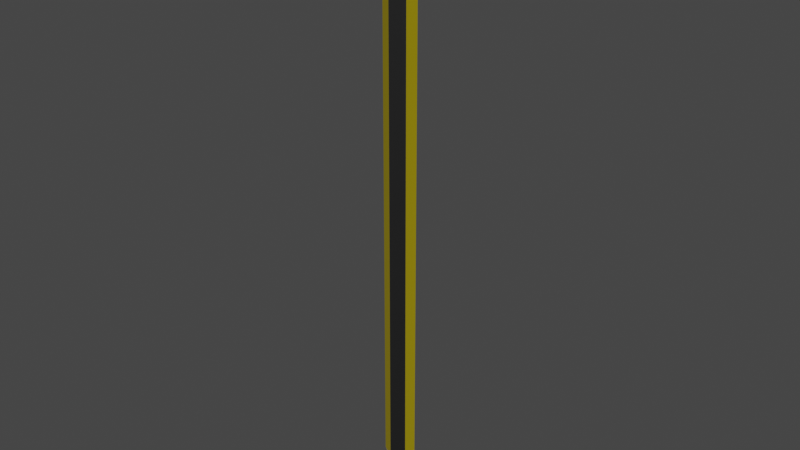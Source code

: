 # Source: pencil.blend  (saved by Blender 4.2.66; exported with 4.5.12 LTS)
import bpy
from mathutils import Matrix  # noqa: F401  (used for matrix-valued properties, if any)

bpy.ops.wm.read_factory_settings(use_empty=True)
scene = bpy.context.scene
scene.name = 'Scene'

# ---- collections
col_pencil = bpy.data.collections.new('Pencil'); scene.collection.children.link(col_pencil)

# ---- materials (node trees are filled in below, after node groups)
mat_pencil_body_0 = bpy.data.materials.new('pencil_body_0')
mat_pencil_body_0.use_transparent_shadow = False
mat_pencil_body_1 = bpy.data.materials.new('pencil_body_1')
mat_pencil_body_1.use_transparent_shadow = False
mat_prencil_body_2 = bpy.data.materials.new('prencil_body_2')
mat_prencil_body_2.use_transparent_shadow = False
mat_pencil_nib = bpy.data.materials.new('pencil_nib')
mat_pencil_nib.use_transparent_shadow = False
mat_pencil_metal = bpy.data.materials.new('pencil_metal')
mat_pencil_metal.use_transparent_shadow = False
mat_pencil_rubber = bpy.data.materials.new('pencil_rubber')
mat_pencil_rubber.use_transparent_shadow = False

# ---- material node trees
mat_pencil_body_0.use_nodes = True; mat_pencil_body_0.node_tree.nodes.clear()
_N = mat_pencil_body_0.node_tree.nodes; _L = mat_pencil_body_0.node_tree.links
n0 = _N.new('ShaderNodeBsdfPrincipled'); n0.name = 'Principled BSDF'; n0.location = (10, 300)
n0.distribution = 'GGX'
n0.subsurface_method = 'RANDOM_WALK_SKIN'
n0.inputs[0].default_value = (0.4292, 0.3312, 0.0, 1.0)
n0.inputs[3].default_value = 1.45
n0.inputs[27].default_value = (0.0, 0.0, 0.0, 1.0)
n0.inputs[28].default_value = 1.0
n1 = _N.new('ShaderNodeOutputMaterial'); n1.name = 'Material Output'; n1.location = (300, 300)
_L.new(n0.outputs[0], n1.inputs[0])
n1.is_active_output = True
mat_pencil_body_1.use_nodes = True; mat_pencil_body_1.node_tree.nodes.clear()
_N = mat_pencil_body_1.node_tree.nodes; _L = mat_pencil_body_1.node_tree.links
n0 = _N.new('ShaderNodeBsdfPrincipled'); n0.name = 'Principled BSDF'; n0.location = (10, 300)
n0.distribution = 'GGX'
n0.subsurface_method = 'RANDOM_WALK_SKIN'
n0.inputs[0].default_value = (0.01002, 0.01002, 0.01002, 1.0)
n0.inputs[3].default_value = 1.45
n0.inputs[27].default_value = (0.0, 0.0, 0.0, 1.0)
n0.inputs[28].default_value = 1.0
n1 = _N.new('ShaderNodeOutputMaterial'); n1.name = 'Material Output'; n1.location = (300, 300)
_L.new(n0.outputs[0], n1.inputs[0])
n1.is_active_output = True
mat_prencil_body_2.use_nodes = True; mat_prencil_body_2.node_tree.nodes.clear()
_N = mat_prencil_body_2.node_tree.nodes; _L = mat_prencil_body_2.node_tree.links
n0 = _N.new('ShaderNodeBsdfPrincipled'); n0.name = 'Principled BSDF'; n0.location = (10, 300)
n0.distribution = 'GGX'
n0.subsurface_method = 'RANDOM_WALK_SKIN'
n0.inputs[0].default_value = (0.8, 0.6187, 0.297, 1.0)
n0.inputs[3].default_value = 1.45
n0.inputs[27].default_value = (0.0, 0.0, 0.0, 1.0)
n0.inputs[28].default_value = 1.0
n1 = _N.new('ShaderNodeOutputMaterial'); n1.name = 'Material Output'; n1.location = (300, 300)
_L.new(n0.outputs[0], n1.inputs[0])
n1.is_active_output = True
mat_pencil_nib.use_nodes = True; mat_pencil_nib.node_tree.nodes.clear()
_N = mat_pencil_nib.node_tree.nodes; _L = mat_pencil_nib.node_tree.links
n0 = _N.new('ShaderNodeBsdfPrincipled'); n0.name = 'Principled BSDF'; n0.location = (10, 300)
n0.distribution = 'GGX'
n0.subsurface_method = 'RANDOM_WALK_SKIN'
n0.inputs[0].default_value = (0.0, 0.0, 0.0, 1.0)
n0.inputs[3].default_value = 1.45
n0.inputs[27].default_value = (0.0, 0.0, 0.0, 1.0)
n0.inputs[28].default_value = 1.0
n1 = _N.new('ShaderNodeOutputMaterial'); n1.name = 'Material Output'; n1.location = (300, 300)
_L.new(n0.outputs[0], n1.inputs[0])
n1.is_active_output = True
mat_pencil_metal.use_nodes = True; mat_pencil_metal.node_tree.nodes.clear()
_N = mat_pencil_metal.node_tree.nodes; _L = mat_pencil_metal.node_tree.links
n0 = _N.new('ShaderNodeBsdfPrincipled'); n0.name = 'Principled BSDF'; n0.location = (10, 300)
n0.distribution = 'GGX'
n0.subsurface_method = 'RANDOM_WALK_SKIN'
n0.inputs[1].default_value = 1.0
n0.inputs[3].default_value = 1.45
n0.inputs[27].default_value = (0.0, 0.0, 0.0, 1.0)
n0.inputs[28].default_value = 1.0
n1 = _N.new('ShaderNodeOutputMaterial'); n1.name = 'Material Output'; n1.location = (300, 300)
_L.new(n0.outputs[0], n1.inputs[0])
n1.is_active_output = True
mat_pencil_rubber.use_nodes = True; mat_pencil_rubber.node_tree.nodes.clear()
_N = mat_pencil_rubber.node_tree.nodes; _L = mat_pencil_rubber.node_tree.links
n0 = _N.new('ShaderNodeBsdfPrincipled'); n0.name = 'Principled BSDF'; n0.location = (10, 300)
n0.distribution = 'GGX'
n0.subsurface_method = 'RANDOM_WALK_SKIN'
n0.inputs[0].default_value = (0.8, 0.06789, 0.08547, 1.0)
n0.inputs[3].default_value = 1.45
n0.inputs[27].default_value = (0.0, 0.0, 0.0, 1.0)
n0.inputs[28].default_value = 1.0
n1 = _N.new('ShaderNodeOutputMaterial'); n1.name = 'Material Output'; n1.location = (300, 300)
_L.new(n0.outputs[0], n1.inputs[0])
n1.is_active_output = True

# ---- world
world_world = bpy.data.worlds.new('World'); scene.world = world_world
world_world.use_nodes = True; world_world.node_tree.nodes.clear()
_N = world_world.node_tree.nodes; _L = world_world.node_tree.links
n0 = _N.new('ShaderNodeOutputWorld'); n0.name = 'World Output'; n0.location = (300, 300)
n1 = _N.new('ShaderNodeBackground'); n1.name = 'Background'; n1.location = (10, 300)
n1.inputs[0].default_value = (0.05088, 0.05088, 0.05088, 1.0)
_L.new(n1.outputs[0], n0.inputs[0])
n0.is_active_output = True
world_world.color = (0.05088, 0.05088, 0.05088)
world_world.use_sun_shadow = False
world_world.sun_shadow_jitter_overblur = 0.0

# ---- meshes
me_cylinder = bpy.data.meshes.new('Cylinder')
me_cylinder.from_pydata([(0.0, 0.005, -0.085), (0.0, 0.005, 0.09), (0.00433, 0.0025, -0.085), (0.00433, 0.0025, 0.09), (0.00433, -0.0025, -0.085), (0.00433, -0.0025, 0.09), (-4.371e-10, -0.005, -0.085), (-4.371e-10, -0.005, 0.09), (-0.00433, -0.0025, -0.085), (-0.00433, -0.0025, 0.09), (-0.00433, 0.0025, -0.085), (-0.00433, 0.0025, 0.09), (-1.087e-09, 0.0, -0.104), (-9.313e-10, -2.328e-10, -0.104), (-9.313e-10, -2.328e-10, -0.104), (-1.087e-09, 0.0, -0.104), (-9.313e-10, -2.328e-10, -0.104), (-9.313e-10, -2.328e-10, -0.104), (-0.001497, -0.0008643, -0.09746), (-1.036e-09, -0.001729, -0.09746), (0.001497, -0.0008643, -0.09746), (0.001497, 0.0008643, -0.09746), (-0.001497, 0.0008643, -0.09746), (-8.849e-10, 0.001729, -0.09746), (-0.001405, -0.0008109, -0.09746), (0.001405, -0.0008109, -0.09746), (-0.001405, 0.0008109, -0.09746), (-1.016e-09, -0.001622, -0.09746), (0.001405, 0.0008109, -0.09746), (-8.743e-10, 0.001622, -0.09746)], [], [(0, 1, 3, 2), (2, 3, 5, 4), (4, 5, 7, 6), (6, 7, 9, 8), (8, 9, 11, 10), (10, 11, 1, 0), (27, 24, 16, 15), (12, 13, 14, 15, 16, 17), (28, 25, 14, 13), (24, 26, 17, 16), (29, 28, 13, 12), (25, 27, 15, 14), (26, 29, 12, 17), (10, 0, 23, 22), (4, 6, 19, 20), (0, 2, 21, 23), (8, 10, 22, 18), (2, 4, 20, 21), (6, 8, 18, 19), (22, 23, 29, 26), (20, 19, 27, 25), (23, 21, 28, 29), (18, 22, 26, 24), (21, 20, 25, 28), (19, 18, 24, 27)])
me_cylinder.polygons.foreach_set('material_index', [1, 0, 1, 0, 1, 0, 3, 0, 3, 3, 3, 3, 3, 2, 2, 2, 2, 2, 2, 0, 0, 0, 0, 0, 0])
_uv = me_cylinder.uv_layers.new(name='UVMap')
_uv.uv.foreach_set('vector', [1.0, 0.5, 1.0, 1.0, 0.8333, 1.0, 0.8333, 0.5, 0.8333, 0.5, 0.8333, 1.0, 0.6667, 1.0, 0.6667, 0.5, 0.6667, 0.5, 0.6667, 1.0, 0.5, 1.0, 0.5, 0.5, 0.5, 0.5, 0.5, 1.0, 0.3333, 1.0, 0.3333, 0.5, 0.3333, 0.5, 0.3333, 1.0, 0.1667, 1.0, 0.1667, 0.5, 0.1667, 0.5, 0.1667, 1.0, -8.941e-08, 1.0, -8.941e-08, 0.5, 0.5, 0.5, 0.3333, 0.5, 0.3333, 0.5, 0.5, 0.5, 0.75, 0.49, 0.9578, 0.37, 0.9578, 0.13, 0.75, 0.01, 0.5422, 0.13, 0.5422, 0.37, 0.8333, 0.5, 0.6667, 0.5, 0.6667, 0.5, 0.8333, 0.5, 0.3333, 0.5, 0.1667, 0.5, 0.1667, 0.5, 0.3333, 0.5, 1.043, 0.5, 0.8333, 0.5, 0.8333, 0.5, 1.0, 0.5, 0.6667, 0.5, 0.5, 0.5, 0.5, 0.5, 0.6667, 0.5, 0.1667, 0.5, -0.04339, 0.5, -8.941e-08, 0.5, 0.1667, 0.5, 0.1667, 0.5, -8.941e-08, 0.5, 0.02888, 0.5, 0.1667, 0.5, 0.6667, 0.5, 0.5, 0.5, 0.5, 0.5, 0.6667, 0.5, 1.0, 0.5, 0.8333, 0.5, 0.8333, 0.5, 0.9711, 0.5, 0.3333, 0.5, 0.1667, 0.5, 0.1667, 0.5, 0.3333, 0.5, 0.8333, 0.5, 0.6667, 0.5, 0.6667, 0.5, 0.8333, 0.5, 0.5, 0.5, 0.3333, 0.5, 0.3333, 0.5, 0.5, 0.5, 0.1667, 0.5, 0.02888, 0.5, -0.04339, 0.5, 0.1667, 0.5, 0.6667, 0.5, 0.5, 0.5, 0.5, 0.5, 0.6667, 0.5, 0.9711, 0.5, 0.8333, 0.5, 0.8333, 0.5, 1.043, 0.5, 0.3333, 0.5, 0.1667, 0.5, 0.1667, 0.5, 0.3333, 0.5, 0.8333, 0.5, 0.6667, 0.5, 0.6667, 0.5, 0.8333, 0.5, 0.5, 0.5, 0.3333, 0.5, 0.3333, 0.5, 0.5, 0.5])
me_cylinder.materials.append(mat_pencil_body_0)
me_cylinder.materials.append(mat_pencil_body_1)
me_cylinder.materials.append(mat_prencil_body_2)
me_cylinder.materials.append(mat_pencil_nib)
me_cylinder.use_remesh_fix_poles = True
me_cylinder.use_remesh_preserve_attributes = False
me_cylinder.update()
me_cylinder_001 = bpy.data.meshes.new('Cylinder.001')
me_cylinder_001.from_pydata([(0.0, 0.005, -0.007), (0.0, 0.005, 0.008), (0.001294, 0.00483, -0.007), (0.001294, 0.00483, 0.008), (0.0025, 0.00433, -0.007), (0.0025, 0.00433, 0.008), (0.003536, 0.003536, -0.007), (0.003536, 0.003536, 0.008), (0.00433, 0.0025, -0.007), (0.00433, 0.0025, 0.008), (0.00483, 0.001294, -0.007), (0.00483, 0.001294, 0.008), (0.005, -2.186e-10, -0.007), (0.005, -2.186e-10, 0.008), (0.00483, -0.001294, -0.007), (0.00483, -0.001294, 0.008), (0.00433, -0.0025, -0.007), (0.00433, -0.0025, 0.008), (0.003536, -0.003536, -0.007), (0.003536, -0.003536, 0.008), (0.0025, -0.00433, -0.007), (0.0025, -0.00433, 0.008), (0.001294, -0.00483, -0.007), (0.001294, -0.00483, 0.008), (-4.371e-10, -0.005, -0.007), (-4.371e-10, -0.005, 0.008), (-0.001294, -0.00483, -0.007), (-0.001294, -0.00483, 0.008), (-0.0025, -0.00433, -0.007), (-0.0025, -0.00433, 0.008), (-0.003536, -0.003536, -0.007), (-0.003536, -0.003536, 0.008), (-0.00433, -0.0025, -0.007), (-0.00433, -0.0025, 0.008), (-0.00483, -0.001294, -0.007), (-0.00483, -0.001294, 0.008), (-0.005, 5.962e-11, -0.007), (-0.005, 5.962e-11, 0.008), (-0.00483, 0.001294, -0.007), (-0.00483, 0.001294, 0.008), (-0.00433, 0.0025, -0.007), (-0.00433, 0.0025, 0.008), (-0.003536, 0.003536, -0.007), (-0.003536, 0.003536, 0.008), (-0.0025, 0.00433, -0.007), (-0.0025, 0.00433, 0.008), (-0.001294, 0.00483, -0.007), (-0.001294, 0.00483, 0.008), (0.0, 0.005, -0.002), (0.0, 0.005, 0.003), (0.001294, 0.00483, 0.003), (0.001294, 0.00483, -0.002), (0.0025, 0.00433, 0.003), (0.0025, 0.00433, -0.002), (0.003536, 0.003536, 0.003), (0.003536, 0.003536, -0.002), (0.00433, 0.0025, 0.003), (0.00433, 0.0025, -0.002), (0.00483, 0.001294, 0.003), (0.00483, 0.001294, -0.002), (0.005, -2.186e-10, 0.003), (0.005, -2.186e-10, -0.002), (0.00483, -0.001294, 0.003), (0.00483, -0.001294, -0.002), (0.00433, -0.0025, 0.003), (0.00433, -0.0025, -0.002), (0.003536, -0.003536, 0.003), (0.003536, -0.003536, -0.002), (0.0025, -0.00433, 0.003), (0.0025, -0.00433, -0.002), (0.001294, -0.00483, 0.003), (0.001294, -0.00483, -0.002), (-4.371e-10, -0.005, 0.003), (-4.371e-10, -0.005, -0.002), (-0.001294, -0.00483, 0.003), (-0.001294, -0.00483, -0.002), (-0.0025, -0.00433, 0.003), (-0.0025, -0.00433, -0.002), (-0.003536, -0.003536, 0.003), (-0.003536, -0.003536, -0.002), (-0.00433, -0.0025, 0.003), (-0.00433, -0.0025, -0.002), (-0.00483, -0.001294, 0.003), (-0.00483, -0.001294, -0.002), (-0.005, 5.962e-11, 0.003), (-0.005, 5.962e-11, -0.002), (-0.00483, 0.001294, 0.003), (-0.00483, 0.001294, -0.002), (-0.00433, 0.0025, 0.003), (-0.00433, 0.0025, -0.002), (-0.003536, 0.003536, 0.003), (-0.003536, 0.003536, -0.002), (-0.0025, 0.00433, 0.003), (-0.0025, 0.00433, -0.002), (-0.001294, 0.00483, 0.003), (-0.001294, 0.00483, -0.002), (0.001294, 0.00483, -0.00325), (0.001294, 0.00483, -0.0045), (0.001294, 0.00483, -0.00575), (0.0025, 0.00433, -0.00325), (0.0025, 0.00433, -0.0045), (0.0025, 0.00433, -0.00575), (0.003536, 0.003536, -0.00325), (0.003536, 0.003536, -0.0045), (0.003536, 0.003536, -0.00575), (0.00433, 0.0025, -0.00325), (0.00433, 0.0025, -0.0045), (0.00433, 0.0025, -0.00575), (0.00483, 0.001294, -0.00325), (0.00483, 0.001294, -0.0045), (0.00483, 0.001294, -0.00575), (0.005, -2.186e-10, -0.00325), (0.005, -2.186e-10, -0.0045), (0.005, -2.186e-10, -0.00575), (0.00483, -0.001294, -0.00325), (0.00483, -0.001294, -0.0045), (0.00483, -0.001294, -0.00575), (0.00433, -0.0025, -0.00325), (0.00433, -0.0025, -0.0045), (0.00433, -0.0025, -0.00575), (0.003536, -0.003536, -0.00325), (0.003536, -0.003536, -0.0045), (0.003536, -0.003536, -0.00575), (0.0025, -0.00433, -0.00325), (0.0025, -0.00433, -0.0045), (0.0025, -0.00433, -0.00575), (0.001294, -0.00483, -0.00325), (0.001294, -0.00483, -0.0045), (0.001294, -0.00483, -0.00575), (-4.371e-10, -0.005, -0.00325), (-4.371e-10, -0.005, -0.0045), (-4.371e-10, -0.005, -0.00575), (-0.001294, -0.00483, -0.00325), (-0.001294, -0.00483, -0.0045), (-0.001294, -0.00483, -0.00575), (-0.0025, -0.00433, -0.00325), (-0.0025, -0.00433, -0.0045), (-0.0025, -0.00433, -0.00575), (-0.003536, -0.003536, -0.00325), (-0.003536, -0.003536, -0.0045), (-0.003536, -0.003536, -0.00575), (-0.00433, -0.0025, -0.00325), (-0.00433, -0.0025, -0.0045), (-0.00433, -0.0025, -0.00575), (-0.00483, -0.001294, -0.00325), (-0.00483, -0.001294, -0.0045), (-0.00483, -0.001294, -0.00575), (-0.005, 5.962e-11, -0.00325), (-0.005, 5.962e-11, -0.0045), (-0.005, 5.962e-11, -0.00575), (-0.00483, 0.001294, -0.00325), (-0.00483, 0.001294, -0.0045), (-0.00483, 0.001294, -0.00575), (-0.00433, 0.0025, -0.00325), (-0.00433, 0.0025, -0.0045), (-0.00433, 0.0025, -0.00575), (-0.003536, 0.003536, -0.00325), (-0.003536, 0.003536, -0.0045), (-0.003536, 0.003536, -0.00575), (-0.0025, 0.00433, -0.00325), (-0.0025, 0.00433, -0.0045), (-0.0025, 0.00433, -0.00575), (-0.001294, 0.00483, -0.00325), (-0.001294, 0.00483, -0.0045), (-0.001294, 0.00483, -0.00575), (0.0, 0.005, -0.00575), (0.0, 0.005, -0.0045), (0.0, 0.005, -0.00325), (0.0, 0.005, 0.00425), (0.0, 0.005, 0.0055), (0.0, 0.005, 0.00675), (0.001294, 0.00483, 0.00675), (0.001294, 0.00483, 0.0055), (0.001294, 0.00483, 0.00425), (0.0025, 0.00433, 0.00675), (0.0025, 0.00433, 0.0055), (0.0025, 0.00433, 0.00425), (0.003536, 0.003536, 0.00675), (0.003536, 0.003536, 0.0055), (0.003536, 0.003536, 0.00425), (0.00433, 0.0025, 0.00675), (0.00433, 0.0025, 0.0055), (0.00433, 0.0025, 0.00425), (0.00483, 0.001294, 0.00675), (0.00483, 0.001294, 0.0055), (0.00483, 0.001294, 0.00425), (0.005, -2.186e-10, 0.00675), (0.005, -2.186e-10, 0.0055), (0.005, -2.186e-10, 0.00425), (0.00483, -0.001294, 0.00675), (0.00483, -0.001294, 0.0055), (0.00483, -0.001294, 0.00425), (0.00433, -0.0025, 0.00675), (0.00433, -0.0025, 0.0055), (0.00433, -0.0025, 0.00425), (0.003536, -0.003536, 0.00675), (0.003536, -0.003536, 0.0055), (0.003536, -0.003536, 0.00425), (0.0025, -0.00433, 0.00675), (0.0025, -0.00433, 0.0055), (0.0025, -0.00433, 0.00425), (0.001294, -0.00483, 0.00675), (0.001294, -0.00483, 0.0055), (0.001294, -0.00483, 0.00425), (-4.371e-10, -0.005, 0.00675), (-4.371e-10, -0.005, 0.0055), (-4.371e-10, -0.005, 0.00425), (-0.001294, -0.00483, 0.00675), (-0.001294, -0.00483, 0.0055), (-0.001294, -0.00483, 0.00425), (-0.0025, -0.00433, 0.00675), (-0.0025, -0.00433, 0.0055), (-0.0025, -0.00433, 0.00425), (-0.003536, -0.003536, 0.00675), (-0.003536, -0.003536, 0.0055), (-0.003536, -0.003536, 0.00425), (-0.00433, -0.0025, 0.00675), (-0.00433, -0.0025, 0.0055), (-0.00433, -0.0025, 0.00425), (-0.00483, -0.001294, 0.00675), (-0.00483, -0.001294, 0.0055), (-0.00483, -0.001294, 0.00425), (-0.005, 5.962e-11, 0.00675), (-0.005, 5.962e-11, 0.0055), (-0.005, 5.962e-11, 0.00425), (-0.00483, 0.001294, 0.00675), (-0.00483, 0.001294, 0.0055), (-0.00483, 0.001294, 0.00425), (-0.00433, 0.0025, 0.00675), (-0.00433, 0.0025, 0.0055), (-0.00433, 0.0025, 0.00425), (-0.003536, 0.003536, 0.00675), (-0.003536, 0.003536, 0.0055), (-0.003536, 0.003536, 0.00425), (-0.0025, 0.00433, 0.00675), (-0.0025, 0.00433, 0.0055), (-0.0025, 0.00433, 0.00425), (-0.001294, 0.00483, 0.00675), (-0.001294, 0.00483, 0.0055), (-0.001294, 0.00483, 0.00425), (-1.94e-12, 0.0055, 0.005438), (-1.94e-12, 0.0055, 0.006813), (0.001424, 0.005313, 0.006813), (0.001424, 0.005313, 0.005438), (0.00275, 0.004763, 0.006813), (0.00275, 0.004763, 0.005438), (0.003889, 0.003889, 0.006813), (0.003889, 0.003889, 0.005438), (0.004763, 0.00275, 0.006813), (0.004763, 0.00275, 0.005438), (0.005313, 0.001424, 0.006813), (0.005313, 0.001424, 0.005438), (0.0055, -2.443e-10, 0.006813), (0.0055, -2.443e-10, 0.005438), (0.005313, -0.001424, 0.006813), (0.005313, -0.001424, 0.005438), (0.004763, -0.00275, 0.006813), (0.004763, -0.00275, 0.005438), (0.003889, -0.003889, 0.006813), (0.003889, -0.003889, 0.005438), (0.00275, -0.004763, 0.006813), (0.00275, -0.004763, 0.005438), (0.001424, -0.005313, 0.006813), (0.001424, -0.005313, 0.005438), (-4.828e-10, -0.0055, 0.006813), (-4.828e-10, -0.0055, 0.005438), (-0.001424, -0.005313, 0.006813), (-0.001424, -0.005313, 0.005438), (-0.00275, -0.004763, 0.006813), (-0.00275, -0.004763, 0.005438), (-0.003889, -0.003889, 0.006813), (-0.003889, -0.003889, 0.005438), (-0.004763, -0.00275, 0.006813), (-0.004763, -0.00275, 0.005438), (-0.005313, -0.001424, 0.006813), (-0.005313, -0.001424, 0.005438), (-0.0055, 6.171e-11, 0.006813), (-0.0055, 6.171e-11, 0.005438), (-0.005313, 0.001424, 0.006813), (-0.005313, 0.001424, 0.005438), (-0.004763, 0.00275, 0.006813), (-0.004763, 0.00275, 0.005438), (-0.003889, 0.003889, 0.006813), (-0.003889, 0.003889, 0.005438), (-0.00275, 0.004763, 0.006813), (-0.00275, 0.004763, 0.005438), (-0.001424, 0.005313, 0.006813), (-0.001424, 0.005313, 0.005438), (0.001424, 0.005313, 0.004312), (0.001424, 0.005313, 0.002937), (0.00275, 0.004763, 0.004312), (0.00275, 0.004763, 0.002937), (0.003889, 0.003889, 0.004312), (0.003889, 0.003889, 0.002937), (0.004763, 0.00275, 0.004312), (0.004763, 0.00275, 0.002937), (0.005313, 0.001424, 0.004312), (0.005313, 0.001424, 0.002937), (0.0055, -2.365e-10, 0.004312), (0.0055, -2.365e-10, 0.002937), (0.005313, -0.001424, 0.004312), (0.005313, -0.001424, 0.002937), (0.004763, -0.00275, 0.004312), (0.004763, -0.00275, 0.002937), (0.003889, -0.003889, 0.004312), (0.003889, -0.003889, 0.002937), (0.00275, -0.004763, 0.004312), (0.00275, -0.004763, 0.002937), (0.001424, -0.005313, 0.004312), (0.001424, -0.005313, 0.002937), (-4.828e-10, -0.0055, 0.004312), (-4.828e-10, -0.0055, 0.002937), (-0.001424, -0.005313, 0.004312), (-0.001424, -0.005313, 0.002937), (-0.00275, -0.004763, 0.004312), (-0.00275, -0.004763, 0.002937), (-0.003889, -0.003889, 0.004312), (-0.003889, -0.003889, 0.002937), (-0.004763, -0.00275, 0.004312), (-0.004763, -0.00275, 0.002937), (-0.005313, -0.001424, 0.004312), (-0.005313, -0.001424, 0.002937), (-0.0055, 6.947e-11, 0.004312), (-0.0055, 6.947e-11, 0.002937), (-0.005313, 0.001424, 0.004312), (-0.005313, 0.001424, 0.002937), (-0.004763, 0.00275, 0.004312), (-0.004763, 0.00275, 0.002937), (-0.003889, 0.003889, 0.004312), (-0.003889, 0.003889, 0.002937), (-0.00275, 0.004763, 0.004312), (-0.00275, 0.004763, 0.002937), (-0.001424, 0.005313, 0.004312), (-0.001424, 0.005313, 0.002937), (-1.94e-12, 0.0055, 0.002937), (-1.94e-12, 0.0055, 0.004312), (0.001424, 0.005313, -0.003187), (0.001424, 0.005313, -0.004562), (0.00275, 0.004763, -0.003187), (0.00275, 0.004763, -0.004562), (0.003889, 0.003889, -0.003187), (0.003889, 0.003889, -0.004562), (0.004763, 0.00275, -0.003187), (0.004763, 0.00275, -0.004562), (0.005313, 0.001424, -0.003187), (0.005313, 0.001424, -0.004562), (0.0055, -2.365e-10, -0.003187), (0.0055, -2.365e-10, -0.004562), (0.005313, -0.001424, -0.003187), (0.005313, -0.001424, -0.004562), (0.004763, -0.00275, -0.003187), (0.004763, -0.00275, -0.004562), (0.003889, -0.003889, -0.003187), (0.003889, -0.003889, -0.004562), (0.00275, -0.004763, -0.003187), (0.00275, -0.004763, -0.004562), (0.001424, -0.005313, -0.003187), (0.001424, -0.005313, -0.004562), (-4.828e-10, -0.0055, -0.003187), (-4.828e-10, -0.0055, -0.004562), (-0.001424, -0.005313, -0.003187), (-0.001424, -0.005313, -0.004562), (-0.00275, -0.004763, -0.003187), (-0.00275, -0.004763, -0.004562), (-0.003889, -0.003889, -0.003187), (-0.003889, -0.003889, -0.004562), (-0.004763, -0.00275, -0.003187), (-0.004763, -0.00275, -0.004562), (-0.005313, -0.001424, -0.003187), (-0.005313, -0.001424, -0.004562), (-0.0055, 6.947e-11, -0.003187), (-0.0055, 6.947e-11, -0.004562), (-0.005313, 0.001424, -0.003187), (-0.005313, 0.001424, -0.004562), (-0.004763, 0.00275, -0.003187), (-0.004763, 0.00275, -0.004562), (-0.003889, 0.003889, -0.003187), (-0.003889, 0.003889, -0.004562), (-0.00275, 0.004763, -0.003187), (-0.00275, 0.004763, -0.004562), (-0.001424, 0.005313, -0.003187), (-0.001424, 0.005313, -0.004562), (-1.94e-12, 0.0055, -0.004562), (-1.94e-12, 0.0055, -0.003187), (-1.94e-12, 0.0055, -0.007063), (0.001424, 0.005313, -0.007063), (0.001424, 0.005313, -0.005688), (0.00275, 0.004763, -0.007063), (0.00275, 0.004763, -0.005688), (0.003889, 0.003889, -0.007063), (0.003889, 0.003889, -0.005688), (0.004763, 0.00275, -0.007063), (0.004763, 0.00275, -0.005688), (0.005313, 0.001424, -0.007063), (0.005313, 0.001424, -0.005688), (0.0055, -2.346e-10, -0.007063), (0.0055, -2.346e-10, -0.005688), (0.005313, -0.001424, -0.007063), (0.005313, -0.001424, -0.005688), (0.004763, -0.00275, -0.007063), (0.004763, -0.00275, -0.005688), (0.003889, -0.003889, -0.007063), (0.003889, -0.003889, -0.005688), (0.00275, -0.004763, -0.007063), (0.00275, -0.004763, -0.005688), (0.001424, -0.005313, -0.007063), (0.001424, -0.005313, -0.005688), (-4.828e-10, -0.0055, -0.007063), (-4.828e-10, -0.0055, -0.005688), (-0.001424, -0.005313, -0.007063), (-0.001424, -0.005313, -0.005688), (-0.00275, -0.004763, -0.007063), (-0.00275, -0.004763, -0.005688), (-0.003889, -0.003889, -0.007063), (-0.003889, -0.003889, -0.005688), (-0.004763, -0.00275, -0.007063), (-0.004763, -0.00275, -0.005688), (-0.005313, -0.001424, -0.007063), (-0.005313, -0.001424, -0.005688), (-0.0055, 7.141e-11, -0.007063), (-0.0055, 7.141e-11, -0.005688), (-0.005313, 0.001424, -0.007063), (-0.005313, 0.001424, -0.005688), (-0.004763, 0.00275, -0.007063), (-0.004763, 0.00275, -0.005688), (-0.003889, 0.003889, -0.007063), (-0.003889, 0.003889, -0.005688), (-0.00275, 0.004763, -0.007063), (-0.00275, 0.004763, -0.005688), (-0.001424, 0.005313, -0.007063), (-0.001424, 0.005313, -0.005688), (-1.94e-12, 0.0055, -0.005688)], [], [(170, 1, 3, 171), (171, 3, 5, 174), (174, 5, 7, 177), (177, 7, 9, 180), (180, 9, 11, 183), (183, 11, 13, 186), (186, 13, 15, 189), (189, 15, 17, 192), (192, 17, 19, 195), (195, 19, 21, 198), (198, 21, 23, 201), (201, 23, 25, 204), (204, 25, 27, 207), (207, 27, 29, 210), (210, 29, 31, 213), (213, 31, 33, 216), (216, 33, 35, 219), (219, 35, 37, 222), (222, 37, 39, 225), (225, 39, 41, 228), (228, 41, 43, 231), (231, 43, 45, 234), (234, 45, 47, 237), (237, 47, 1, 170), (162, 95, 48, 167), (95, 94, 49, 48), (159, 93, 95, 162), (93, 92, 94, 95), (156, 91, 93, 159), (91, 90, 92, 93), (153, 89, 91, 156), (89, 88, 90, 91), (150, 87, 89, 153), (87, 86, 88, 89), (147, 85, 87, 150), (85, 84, 86, 87), (144, 83, 85, 147), (83, 82, 84, 85), (141, 81, 83, 144), (81, 80, 82, 83), (138, 79, 81, 141), (79, 78, 80, 81), (135, 77, 79, 138), (77, 76, 78, 79), (132, 75, 77, 135), (75, 74, 76, 77), (129, 73, 75, 132), (73, 72, 74, 75), (126, 71, 73, 129), (71, 70, 72, 73), (123, 69, 71, 126), (69, 68, 70, 71), (120, 67, 69, 123), (67, 66, 68, 69), (117, 65, 67, 120), (65, 64, 66, 67), (114, 63, 65, 117), (63, 62, 64, 65), (111, 61, 63, 114), (61, 60, 62, 63), (108, 59, 61, 111), (59, 58, 60, 61), (105, 57, 59, 108), (57, 56, 58, 59), (102, 55, 57, 105), (55, 54, 56, 57), (99, 53, 55, 102), (53, 52, 54, 55), (96, 51, 53, 99), (51, 50, 52, 53), (167, 48, 51, 96), (48, 49, 50, 51), (113, 116, 398, 396), (165, 166, 97, 98), (154, 151, 373, 375), (0, 46, 429, 384), (98, 97, 100, 101), (127, 124, 355, 357), (30, 28, 411, 413), (101, 100, 103, 104), (100, 97, 337, 339), (12, 10, 393, 395), (104, 103, 106, 107), (162, 167, 383, 380), (152, 155, 424, 422), (107, 106, 109, 110), (135, 138, 364, 362), (125, 128, 406, 404), (110, 109, 112, 113), (108, 111, 346, 344), (98, 101, 388, 386), (113, 112, 115, 116), (166, 163, 381, 382), (38, 36, 419, 421), (116, 115, 118, 119), (139, 136, 363, 365), (20, 18, 401, 403), (119, 118, 121, 122), (112, 109, 345, 347), (164, 165, 431, 430), (122, 121, 124, 125), (147, 150, 372, 370), (137, 140, 414, 412), (125, 124, 127, 128), (120, 123, 354, 352), (110, 113, 396, 394), (128, 127, 130, 131), (167, 96, 336, 383), (2, 0, 384, 385), (131, 130, 133, 134), (151, 148, 371, 373), (46, 44, 427, 429), (134, 133, 136, 137), (124, 121, 353, 355), (28, 26, 409, 411), (137, 136, 139, 140), (97, 166, 382, 337), (10, 8, 391, 393), (140, 139, 142, 143), (159, 162, 380, 378), (149, 152, 422, 420), (143, 142, 145, 146), (132, 135, 362, 360), (122, 125, 404, 402), (146, 145, 148, 149), (105, 108, 344, 342), (165, 98, 386, 431), (149, 148, 151, 152), (163, 160, 379, 381), (36, 34, 417, 419), (152, 151, 154, 155), (136, 133, 361, 363), (18, 16, 399, 401), (155, 154, 157, 158), (109, 106, 343, 345), (161, 164, 430, 428), (158, 157, 160, 161), (144, 147, 370, 368), (134, 137, 412, 410), (161, 160, 163, 164), (117, 120, 352, 350), (107, 110, 394, 392), (164, 163, 166, 165), (148, 145, 369, 371), (66, 64, 303, 305), (239, 238, 169, 168), (204, 207, 266, 264), (191, 194, 302, 300), (236, 235, 238, 239), (231, 234, 284, 282), (80, 78, 317, 319), (233, 232, 235, 236), (181, 178, 247, 249), (218, 221, 320, 318), (230, 229, 232, 233), (208, 205, 265, 267), (94, 92, 331, 333), (227, 226, 229, 230), (235, 232, 283, 285), (54, 52, 291, 293), (224, 223, 226, 227), (192, 195, 258, 256), (179, 182, 294, 292), (221, 220, 223, 224), (219, 222, 276, 274), (68, 66, 305, 307), (218, 217, 220, 221), (196, 193, 257, 259), (206, 209, 312, 310), (215, 214, 217, 218), (223, 220, 275, 277), (233, 236, 330, 328), (212, 211, 214, 215), (180, 183, 250, 248), (82, 80, 319, 321), (209, 208, 211, 212), (207, 210, 268, 266), (49, 94, 333, 334), (206, 205, 208, 209), (234, 237, 286, 284), (56, 54, 293, 295), (203, 202, 205, 206), (184, 181, 249, 251), (194, 197, 304, 302), (200, 199, 202, 203), (211, 208, 267, 269), (221, 224, 322, 320), (197, 196, 199, 200), (238, 235, 285, 287), (70, 68, 307, 309), (194, 193, 196, 197), (170, 171, 242, 241), (84, 82, 321, 323), (191, 190, 193, 194), (195, 198, 260, 258), (182, 185, 296, 294), (188, 187, 190, 191), (222, 225, 278, 276), (209, 212, 314, 312), (185, 184, 187, 188), (172, 169, 240, 243), (236, 239, 332, 330), (182, 181, 184, 185), (199, 196, 259, 261), (58, 56, 295, 297), (179, 178, 181, 182), (226, 223, 277, 279), (72, 70, 309, 311), (176, 175, 178, 179), (183, 186, 252, 250), (168, 173, 288, 335), (173, 172, 175, 176), (210, 213, 270, 268), (197, 200, 306, 304), (168, 169, 172, 173), (237, 170, 241, 286), (287, 286, 241, 240), (285, 284, 286, 287), (283, 282, 284, 285), (281, 280, 282, 283), (279, 278, 280, 281), (277, 276, 278, 279), (275, 274, 276, 277), (273, 272, 274, 275), (271, 270, 272, 273), (269, 268, 270, 271), (267, 266, 268, 269), (265, 264, 266, 267), (263, 262, 264, 265), (261, 260, 262, 263), (259, 258, 260, 261), (257, 256, 258, 259), (255, 254, 256, 257), (253, 252, 254, 255), (251, 250, 252, 253), (249, 248, 250, 251), (247, 246, 248, 249), (245, 244, 246, 247), (243, 242, 244, 245), (240, 241, 242, 243), (177, 180, 248, 246), (220, 217, 273, 275), (193, 190, 255, 257), (216, 219, 274, 272), (189, 192, 256, 254), (232, 229, 281, 283), (205, 202, 263, 265), (178, 175, 245, 247), (228, 231, 282, 280), (201, 204, 264, 262), (174, 177, 246, 244), (217, 214, 271, 273), (190, 187, 253, 255), (213, 216, 272, 270), (186, 189, 254, 252), (229, 226, 279, 281), (202, 199, 261, 263), (175, 172, 243, 245), (225, 228, 280, 278), (198, 201, 262, 260), (171, 174, 244, 242), (169, 238, 287, 240), (214, 211, 269, 271), (187, 184, 251, 253), (333, 332, 335, 334), (331, 330, 332, 333), (329, 328, 330, 331), (327, 326, 328, 329), (325, 324, 326, 327), (323, 322, 324, 325), (321, 320, 322, 323), (319, 318, 320, 321), (317, 316, 318, 319), (315, 314, 316, 317), (313, 312, 314, 315), (311, 310, 312, 313), (309, 308, 310, 311), (307, 306, 308, 309), (305, 304, 306, 307), (303, 302, 304, 305), (301, 300, 302, 303), (299, 298, 300, 301), (297, 296, 298, 299), (295, 294, 296, 297), (293, 292, 294, 295), (291, 290, 292, 293), (289, 288, 290, 291), (334, 335, 288, 289), (52, 50, 289, 291), (230, 233, 328, 326), (92, 90, 329, 331), (203, 206, 310, 308), (176, 179, 292, 290), (78, 76, 315, 317), (64, 62, 301, 303), (215, 218, 318, 316), (188, 191, 300, 298), (50, 49, 334, 289), (90, 88, 327, 329), (76, 74, 313, 315), (227, 230, 326, 324), (200, 203, 308, 306), (62, 60, 299, 301), (173, 176, 290, 288), (88, 86, 325, 327), (239, 168, 335, 332), (212, 215, 316, 314), (74, 72, 311, 313), (185, 188, 298, 296), (60, 58, 297, 299), (224, 227, 324, 322), (86, 84, 323, 325), (382, 383, 336, 337), (337, 336, 338, 339), (339, 338, 340, 341), (341, 340, 342, 343), (343, 342, 344, 345), (345, 344, 346, 347), (347, 346, 348, 349), (349, 348, 350, 351), (351, 350, 352, 353), (353, 352, 354, 355), (355, 354, 356, 357), (357, 356, 358, 359), (359, 358, 360, 361), (361, 360, 362, 363), (363, 362, 364, 365), (365, 364, 366, 367), (367, 366, 368, 369), (369, 368, 370, 371), (371, 370, 372, 373), (373, 372, 374, 375), (375, 374, 376, 377), (377, 376, 378, 379), (379, 378, 380, 381), (381, 380, 383, 382), (96, 99, 338, 336), (123, 126, 356, 354), (150, 153, 374, 372), (115, 112, 347, 349), (142, 139, 365, 367), (111, 114, 348, 346), (138, 141, 366, 364), (103, 100, 339, 341), (130, 127, 357, 359), (157, 154, 375, 377), (99, 102, 340, 338), (126, 129, 358, 356), (153, 156, 376, 374), (118, 115, 349, 351), (145, 142, 367, 369), (114, 117, 350, 348), (141, 144, 368, 366), (106, 103, 341, 343), (133, 130, 359, 361), (160, 157, 377, 379), (102, 105, 342, 340), (129, 132, 360, 358), (156, 159, 378, 376), (121, 118, 351, 353), (384, 431, 386, 385), (385, 386, 388, 387), (387, 388, 390, 389), (389, 390, 392, 391), (391, 392, 394, 393), (393, 394, 396, 395), (395, 396, 398, 397), (397, 398, 400, 399), (399, 400, 402, 401), (401, 402, 404, 403), (403, 404, 406, 405), (405, 406, 408, 407), (407, 408, 410, 409), (409, 410, 412, 411), (411, 412, 414, 413), (413, 414, 416, 415), (415, 416, 418, 417), (417, 418, 420, 419), (419, 420, 422, 421), (421, 422, 424, 423), (423, 424, 426, 425), (425, 426, 428, 427), (427, 428, 430, 429), (429, 430, 431, 384), (140, 143, 416, 414), (4, 2, 385, 387), (22, 20, 403, 405), (40, 38, 421, 423), (101, 104, 390, 388), (128, 131, 408, 406), (155, 158, 426, 424), (14, 12, 395, 397), (32, 30, 413, 415), (116, 119, 400, 398), (143, 146, 418, 416), (6, 4, 387, 389), (24, 22, 405, 407), (42, 40, 423, 425), (104, 107, 392, 390), (131, 134, 410, 408), (158, 161, 428, 426), (16, 14, 397, 399), (34, 32, 415, 417), (119, 122, 402, 400), (146, 149, 420, 418), (8, 6, 389, 391), (26, 24, 407, 409), (44, 42, 425, 427)])
me_cylinder_001.polygons.foreach_set('use_smooth', [True] * 408)
_uv = me_cylinder_001.uv_layers.new(name='UVMap')
_uv.uv.foreach_set('vector', [1.0, 0.9583, 1.0, 1.0, 0.9583, 1.0, 0.9583, 0.9583, 0.9583, 0.9583, 0.9583, 1.0, 0.9167, 1.0, 0.9167, 0.9583, 0.9167, 0.9583, 0.9167, 1.0, 0.875, 1.0, 0.875, 0.9583, 0.875, 0.9583, 0.875, 1.0, 0.8333, 1.0, 0.8333, 0.9583, 0.8333, 0.9583, 0.8333, 1.0, 0.7917, 1.0, 0.7917, 0.9583, 0.7917, 0.9583, 0.7917, 1.0, 0.75, 1.0, 0.75, 0.9583, 0.75, 0.9583, 0.75, 1.0, 0.7083, 1.0, 0.7083, 0.9583, 0.7083, 0.9583, 0.7083, 1.0, 0.6667, 1.0, 0.6667, 0.9583, 0.6667, 0.9583, 0.6667, 1.0, 0.625, 1.0, 0.625, 0.9583, 0.625, 0.9583, 0.625, 1.0, 0.5833, 1.0, 0.5833, 0.9583, 0.5833, 0.9583, 0.5833, 1.0, 0.5417, 1.0, 0.5417, 0.9583, 0.5417, 0.9583, 0.5417, 1.0, 0.5, 1.0, 0.5, 0.9583, 0.5, 0.9583, 0.5, 1.0, 0.4583, 1.0, 0.4583, 0.9583, 0.4583, 0.9583, 0.4583, 1.0, 0.4167, 1.0, 0.4167, 0.9583, 0.4167, 0.9583, 0.4167, 1.0, 0.375, 1.0, 0.375, 0.9583, 0.375, 0.9583, 0.375, 1.0, 0.3333, 1.0, 0.3333, 0.9583, 0.3333, 0.9583, 0.3333, 1.0, 0.2917, 1.0, 0.2917, 0.9583, 0.2917, 0.9583, 0.2917, 1.0, 0.25, 1.0, 0.25, 0.9583, 0.25, 0.9583, 0.25, 1.0, 0.2083, 1.0, 0.2083, 0.9583, 0.2083, 0.9583, 0.2083, 1.0, 0.1667, 1.0, 0.1667, 0.9583, 0.1667, 0.9583, 0.1667, 1.0, 0.125, 1.0, 0.125, 0.9583, 0.125, 0.9583, 0.125, 1.0, 0.08333, 1.0, 0.08333, 0.9583, 0.08333, 0.9583, 0.08333, 1.0, 0.04167, 1.0, 0.04167, 0.9583, 0.04167, 0.9583, 0.04167, 1.0, -1.863e-07, 1.0, -1.863e-07, 0.9583, 0.04167, 0.625, 0.04167, 0.6667, -1.863e-07, 0.6667, -1.863e-07, 0.625, 0.04167, 0.6667, 0.04167, 0.8333, -1.863e-07, 0.8333, -1.863e-07, 0.6667, 0.08333, 0.625, 0.08333, 0.6667, 0.04167, 0.6667, 0.04167, 0.625, 0.08333, 0.6667, 0.08333, 0.8333, 0.04167, 0.8333, 0.04167, 0.6667, 0.125, 0.625, 0.125, 0.6667, 0.08333, 0.6667, 0.08333, 0.625, 0.125, 0.6667, 0.125, 0.8333, 0.08333, 0.8333, 0.08333, 0.6667, 0.1667, 0.625, 0.1667, 0.6667, 0.125, 0.6667, 0.125, 0.625, 0.1667, 0.6667, 0.1667, 0.8333, 0.125, 0.8333, 0.125, 0.6667, 0.2083, 0.625, 0.2083, 0.6667, 0.1667, 0.6667, 0.1667, 0.625, 0.2083, 0.6667, 0.2083, 0.8333, 0.1667, 0.8333, 0.1667, 0.6667, 0.25, 0.625, 0.25, 0.6667, 0.2083, 0.6667, 0.2083, 0.625, 0.25, 0.6667, 0.25, 0.8333, 0.2083, 0.8333, 0.2083, 0.6667, 0.2917, 0.625, 0.2917, 0.6667, 0.25, 0.6667, 0.25, 0.625, 0.2917, 0.6667, 0.2917, 0.8333, 0.25, 0.8333, 0.25, 0.6667, 0.3333, 0.625, 0.3333, 0.6667, 0.2917, 0.6667, 0.2917, 0.625, 0.3333, 0.6667, 0.3333, 0.8333, 0.2917, 0.8333, 0.2917, 0.6667, 0.375, 0.625, 0.375, 0.6667, 0.3333, 0.6667, 0.3333, 0.625, 0.375, 0.6667, 0.375, 0.8333, 0.3333, 0.8333, 0.3333, 0.6667, 0.4167, 0.625, 0.4167, 0.6667, 0.375, 0.6667, 0.375, 0.625, 0.4167, 0.6667, 0.4167, 0.8333, 0.375, 0.8333, 0.375, 0.6667, 0.4583, 0.625, 0.4583, 0.6667, 0.4167, 0.6667, 0.4167, 0.625, 0.4583, 0.6667, 0.4583, 0.8333, 0.4167, 0.8333, 0.4167, 0.6667, 0.5, 0.625, 0.5, 0.6667, 0.4583, 0.6667, 0.4583, 0.625, 0.5, 0.6667, 0.5, 0.8333, 0.4583, 0.8333, 0.4583, 0.6667, 0.5417, 0.625, 0.5417, 0.6667, 0.5, 0.6667, 0.5, 0.625, 0.5417, 0.6667, 0.5417, 0.8333, 0.5, 0.8333, 0.5, 0.6667, 0.5833, 0.625, 0.5833, 0.6667, 0.5417, 0.6667, 0.5417, 0.625, 0.5833, 0.6667, 0.5833, 0.8333, 0.5417, 0.8333, 0.5417, 0.6667, 0.625, 0.625, 0.625, 0.6667, 0.5833, 0.6667, 0.5833, 0.625, 0.625, 0.6667, 0.625, 0.8333, 0.5833, 0.8333, 0.5833, 0.6667, 0.6667, 0.625, 0.6667, 0.6667, 0.625, 0.6667, 0.625, 0.625, 0.6667, 0.6667, 0.6667, 0.8333, 0.625, 0.8333, 0.625, 0.6667, 0.7083, 0.625, 0.7083, 0.6667, 0.6667, 0.6667, 0.6667, 0.625, 0.7083, 0.6667, 0.7083, 0.8333, 0.6667, 0.8333, 0.6667, 0.6667, 0.75, 0.625, 0.75, 0.6667, 0.7083, 0.6667, 0.7083, 0.625, 0.75, 0.6667, 0.75, 0.8333, 0.7083, 0.8333, 0.7083, 0.6667, 0.7917, 0.625, 0.7917, 0.6667, 0.75, 0.6667, 0.75, 0.625, 0.7917, 0.6667, 0.7917, 0.8333, 0.75, 0.8333, 0.75, 0.6667, 0.8333, 0.625, 0.8333, 0.6667, 0.7917, 0.6667, 0.7917, 0.625, 0.8333, 0.6667, 0.8333, 0.8333, 0.7917, 0.8333, 0.7917, 0.6667, 0.875, 0.625, 0.875, 0.6667, 0.8333, 0.6667, 0.8333, 0.625, 0.875, 0.6667, 0.875, 0.8333, 0.8333, 0.8333, 0.8333, 0.6667, 0.9167, 0.625, 0.9167, 0.6667, 0.875, 0.6667, 0.875, 0.625, 0.9167, 0.6667, 0.9167, 0.8333, 0.875, 0.8333, 0.875, 0.6667, 0.9583, 0.625, 0.9583, 0.6667, 0.9167, 0.6667, 0.9167, 0.625, 0.9583, 0.6667, 0.9583, 0.8333, 0.9167, 0.8333, 0.9167, 0.6667, 1.0, 0.625, 1.0, 0.6667, 0.9583, 0.6667, 0.9583, 0.625, 1.0, 0.6667, 1.0, 0.8333, 0.9583, 0.8333, 0.9583, 0.6667, 0.75, 0.5417, 0.7083, 0.5417, 0.7083, 0.5417, 0.75, 0.5417, 1.0, 0.5417, 1.0, 0.5833, 0.9583, 0.5833, 0.9583, 0.5417, 0.1667, 0.5833, 0.2083, 0.5833, 0.2083, 0.5833, 0.1667, 0.5833, 0.75, 0.49, 0.6879, 0.4818, 0.6879, 0.4818, 0.75, 0.49, 0.9583, 0.5417, 0.9583, 0.5833, 0.9167, 0.5833, 0.9167, 0.5417, 0.5417, 0.5833, 0.5833, 0.5833, 0.5833, 0.5833, 0.5417, 0.5833, 0.5803, 0.08029, 0.63, 0.04215, 0.63, 0.04215, 0.5803, 0.08029, 0.9167, 0.5417, 0.9167, 0.5833, 0.875, 0.5833, 0.875, 0.5417, 0.9167, 0.5833, 0.9583, 0.5833, 0.9583, 0.5833, 0.9167, 0.5833, 0.99, 0.25, 0.9818, 0.3121, 0.9818, 0.3121, 0.99, 0.25, 0.875, 0.5417, 0.875, 0.5833, 0.8333, 0.5833, 0.8333, 0.5417, 0.04167, 0.625, -1.863e-07, 0.625, -1.863e-07, 0.625, 0.04167, 0.625, 0.2083, 0.5417, 0.1667, 0.5417, 0.1667, 0.5417, 0.2083, 0.5417, 0.8333, 0.5417, 0.8333, 0.5833, 0.7917, 0.5833, 0.7917, 0.5417, 0.4167, 0.625, 0.375, 0.625, 0.375, 0.625, 0.4167, 0.625, 0.5833, 0.5417, 0.5417, 0.5417, 0.5417, 0.5417, 0.5833, 0.5417, 0.7917, 0.5417, 0.7917, 0.5833, 0.75, 0.5833, 0.75, 0.5417, 0.7917, 0.625, 0.75, 0.625, 0.75, 0.625, 0.7917, 0.625, 0.9583, 0.5417, 0.9167, 0.5417, 0.9167, 0.5417, 0.9583, 0.5417, 0.75, 0.5417, 0.75, 0.5833, 0.7083, 0.5833, 0.7083, 0.5417, -1.863e-07, 0.5833, 0.04167, 0.5833, 0.04167, 0.5833, -1.863e-07, 0.5833, 0.5182, 0.3121, 0.51, 0.25, 0.51, 0.25, 0.5182, 0.3121, 0.7083, 0.5417, 0.7083, 0.5833, 0.6667, 0.5833, 0.6667, 0.5417, 0.375, 0.5833, 0.4167, 0.5833, 0.4167, 0.5833, 0.375, 0.5833, 0.87, 0.04215, 0.9197, 0.08029, 0.9197, 0.08029, 0.87, 0.04215, 0.6667, 0.5417, 0.6667, 0.5833, 0.625, 0.5833, 0.625, 0.5417, 0.75, 0.5833, 0.7917, 0.5833, 0.7917, 0.5833, 0.75, 0.5833, 0.04167, 0.5417, -1.863e-07, 0.5417, -1.863e-07, 0.5417, 0.04167, 0.5417, 0.625, 0.5417, 0.625, 0.5833, 0.5833, 0.5833, 0.5833, 0.5417, 0.25, 0.625, 0.2083, 0.625, 0.2083, 0.625, 0.25, 0.625, 0.4167, 0.5417, 0.375, 0.5417, 0.375, 0.5417, 0.4167, 0.5417, 0.5833, 0.5417, 0.5833, 0.5833, 0.5417, 0.5833, 0.5417, 0.5417, 0.625, 0.625, 0.5833, 0.625, 0.5833, 0.625, 0.625, 0.625, 0.7917, 0.5417, 0.75, 0.5417, 0.75, 0.5417, 0.7917, 0.5417, 0.5417, 0.5417, 0.5417, 0.5833, 0.5, 0.5833, 0.5, 0.5417, 1.0, 0.625, 0.9583, 0.625, 0.9583, 0.625, 1.0, 0.625, 0.8121, 0.4818, 0.75, 0.49, 0.75, 0.49, 0.8121, 0.4818, 0.5, 0.5417, 0.5, 0.5833, 0.4583, 0.5833, 0.4583, 0.5417, 0.2083, 0.5833, 0.25, 0.5833, 0.25, 0.5833, 0.2083, 0.5833, 0.6879, 0.4818, 0.63, 0.4578, 0.63, 0.4578, 0.6879, 0.4818, 0.4583, 0.5417, 0.4583, 0.5833, 0.4167, 0.5833, 0.4167, 0.5417, 0.5833, 0.5833, 0.625, 0.5833, 0.625, 0.5833, 0.5833, 0.5833, 0.63, 0.04215, 0.6879, 0.01818, 0.6879, 0.01818, 0.63, 0.04215, 0.4167, 0.5417, 0.4167, 0.5833, 0.375, 0.5833, 0.375, 0.5417, 0.9583, 0.5833, 1.0, 0.5833, 1.0, 0.5833, 0.9583, 0.5833, 0.9818, 0.3121, 0.9578, 0.37, 0.9578, 0.37, 0.9818, 0.3121, 0.375, 0.5417, 0.375, 0.5833, 0.3333, 0.5833, 0.3333, 0.5417, 0.08333, 0.625, 0.04167, 0.625, 0.04167, 0.625, 0.08333, 0.625, 0.25, 0.5417, 0.2083, 0.5417, 0.2083, 0.5417, 0.25, 0.5417, 0.3333, 0.5417, 0.3333, 0.5833, 0.2917, 0.5833, 0.2917, 0.5417, 0.4583, 0.625, 0.4167, 0.625, 0.4167, 0.625, 0.4583, 0.625, 0.625, 0.5417, 0.5833, 0.5417, 0.5833, 0.5417, 0.625, 0.5417, 0.2917, 0.5417, 0.2917, 0.5833, 0.25, 0.5833, 0.25, 0.5417, 0.8333, 0.625, 0.7917, 0.625, 0.7917, 0.625, 0.8333, 0.625, 1.0, 0.5417, 0.9583, 0.5417, 0.9583, 0.5417, 1.0, 0.5417, 0.25, 0.5417, 0.25, 0.5833, 0.2083, 0.5833, 0.2083, 0.5417, 0.04167, 0.5833, 0.08333, 0.5833, 0.08333, 0.5833, 0.04167, 0.5833, 0.51, 0.25, 0.5182, 0.1879, 0.5182, 0.1879, 0.51, 0.25, 0.2083, 0.5417, 0.2083, 0.5833, 0.1667, 0.5833, 0.1667, 0.5417, 0.4167, 0.5833, 0.4583, 0.5833, 0.4583, 0.5833, 0.4167, 0.5833, 0.9197, 0.08029, 0.9578, 0.13, 0.9578, 0.13, 0.9197, 0.08029, 0.1667, 0.5417, 0.1667, 0.5833, 0.125, 0.5833, 0.125, 0.5417, 0.7917, 0.5833, 0.8333, 0.5833, 0.8333, 0.5833, 0.7917, 0.5833, 0.08333, 0.5417, 0.04167, 0.5417, 0.04167, 0.5417, 0.08333, 0.5417, 0.125, 0.5417, 0.125, 0.5833, 0.08333, 0.5833, 0.08333, 0.5417, 0.2917, 0.625, 0.25, 0.625, 0.25, 0.625, 0.2917, 0.625, 0.4583, 0.5417, 0.4167, 0.5417, 0.4167, 0.5417, 0.4583, 0.5417, 0.08333, 0.5417, 0.08333, 0.5833, 0.04167, 0.5833, 0.04167, 0.5417, 0.6667, 0.625, 0.625, 0.625, 0.625, 0.625, 0.6667, 0.625, 0.8333, 0.5417, 0.7917, 0.5417, 0.7917, 0.5417, 0.8333, 0.5417, 0.04167, 0.5417, 0.04167, 0.5833, -1.863e-07, 0.5833, -1.863e-07, 0.5417, 0.25, 0.5833, 0.2917, 0.5833, 0.2917, 0.5833, 0.25, 0.5833, 0.625, 0.8333, 0.6667, 0.8333, 0.6667, 0.8333, 0.625, 0.8333, 0.04167, 0.875, 0.04167, 0.9167, -1.863e-07, 0.9167, -1.863e-07, 0.875, 0.5, 0.9583, 0.4583, 0.9583, 0.4583, 0.9583, 0.5, 0.9583, 0.7083, 0.875, 0.6667, 0.875, 0.6667, 0.875, 0.7083, 0.875, 0.08333, 0.875, 0.08333, 0.9167, 0.04167, 0.9167, 0.04167, 0.875, 0.125, 0.9583, 0.08333, 0.9583, 0.08333, 0.9583, 0.125, 0.9583, 0.3333, 0.8333, 0.375, 0.8333, 0.375, 0.8333, 0.3333, 0.8333, 0.125, 0.875, 0.125, 0.9167, 0.08333, 0.9167, 0.08333, 0.875, 0.8333, 0.9167, 0.875, 0.9167, 0.875, 0.9167, 0.8333, 0.9167, 0.3333, 0.875, 0.2917, 0.875, 0.2917, 0.875, 0.3333, 0.875, 0.1667, 0.875, 0.1667, 0.9167, 0.125, 0.9167, 0.125, 0.875, 0.4583, 0.9167, 0.5, 0.9167, 0.5, 0.9167, 0.4583, 0.9167, 0.04167, 0.8333, 0.08333, 0.8333, 0.08333, 0.8333, 0.04167, 0.8333, 0.2083, 0.875, 0.2083, 0.9167, 0.1667, 0.9167, 0.1667, 0.875, 0.08333, 0.9167, 0.125, 0.9167, 0.125, 0.9167, 0.08333, 0.9167, 0.875, 0.8333, 0.9167, 0.8333, 0.9167, 0.8333, 0.875, 0.8333, 0.25, 0.875, 0.25, 0.9167, 0.2083, 0.9167, 0.2083, 0.875, 0.6667, 0.9583, 0.625, 0.9583, 0.625, 0.9583, 0.6667, 0.9583, 0.875, 0.875, 0.8333, 0.875, 0.8333, 0.875, 0.875, 0.875, 0.2917, 0.875, 0.2917, 0.9167, 0.25, 0.9167, 0.25, 0.875, 0.2917, 0.9583, 0.25, 0.9583, 0.25, 0.9583, 0.2917, 0.9583, 0.5833, 0.8333, 0.625, 0.8333, 0.625, 0.8333, 0.5833, 0.8333, 0.3333, 0.875, 0.3333, 0.9167, 0.2917, 0.9167, 0.2917, 0.875, 0.625, 0.9167, 0.6667, 0.9167, 0.6667, 0.9167, 0.625, 0.9167, 0.5, 0.875, 0.4583, 0.875, 0.4583, 0.875, 0.5, 0.875, 0.375, 0.875, 0.375, 0.9167, 0.3333, 0.9167, 0.3333, 0.875, 0.25, 0.9167, 0.2917, 0.9167, 0.2917, 0.9167, 0.25, 0.9167, 0.125, 0.875, 0.08333, 0.875, 0.08333, 0.875, 0.125, 0.875, 0.4167, 0.875, 0.4167, 0.9167, 0.375, 0.9167, 0.375, 0.875, 0.8333, 0.9583, 0.7917, 0.9583, 0.7917, 0.9583, 0.8333, 0.9583, 0.2917, 0.8333, 0.3333, 0.8333, 0.3333, 0.8333, 0.2917, 0.8333, 0.4583, 0.875, 0.4583, 0.9167, 0.4167, 0.9167, 0.4167, 0.875, 0.4583, 0.9583, 0.4167, 0.9583, 0.4167, 0.9583, 0.4583, 0.9583, -1.863e-07, 0.8333, 0.04167, 0.8333, 0.04167, 0.8333, -1.863e-07, 0.8333, 0.5, 0.875, 0.5, 0.9167, 0.4583, 0.9167, 0.4583, 0.875, 0.08333, 0.9583, 0.04167, 0.9583, 0.04167, 0.9583, 0.08333, 0.9583, 0.8333, 0.8333, 0.875, 0.8333, 0.875, 0.8333, 0.8333, 0.8333, 0.5417, 0.875, 0.5417, 0.9167, 0.5, 0.9167, 0.5, 0.875, 0.7917, 0.9167, 0.8333, 0.9167, 0.8333, 0.9167, 0.7917, 0.9167, 0.6667, 0.875, 0.625, 0.875, 0.625, 0.875, 0.6667, 0.875, 0.5833, 0.875, 0.5833, 0.9167, 0.5417, 0.9167, 0.5417, 0.875, 0.4167, 0.9167, 0.4583, 0.9167, 0.4583, 0.9167, 0.4167, 0.9167, 0.2917, 0.875, 0.25, 0.875, 0.25, 0.875, 0.2917, 0.875, 0.625, 0.875, 0.625, 0.9167, 0.5833, 0.9167, 0.5833, 0.875, 0.04167, 0.9167, 0.08333, 0.9167, 0.08333, 0.9167, 0.04167, 0.9167, 0.5417, 0.8333, 0.5833, 0.8333, 0.5833, 0.8333, 0.5417, 0.8333, 0.6667, 0.875, 0.6667, 0.9167, 0.625, 0.9167, 0.625, 0.875, 1.0, 0.9583, 0.9583, 0.9583, 0.9583, 0.9583, 1.0, 0.9583, 0.25, 0.8333, 0.2917, 0.8333, 0.2917, 0.8333, 0.25, 0.8333, 0.7083, 0.875, 0.7083, 0.9167, 0.6667, 0.9167, 0.6667, 0.875, 0.625, 0.9583, 0.5833, 0.9583, 0.5833, 0.9583, 0.625, 0.9583, 0.8333, 0.875, 0.7917, 0.875, 0.7917, 0.875, 0.8333, 0.875, 0.75, 0.875, 0.75, 0.9167, 0.7083, 0.9167, 0.7083, 0.875, 0.25, 0.9583, 0.2083, 0.9583, 0.2083, 0.9583, 0.25, 0.9583, 0.4583, 0.875, 0.4167, 0.875, 0.4167, 0.875, 0.4583, 0.875, 0.7917, 0.875, 0.7917, 0.9167, 0.75, 0.9167, 0.75, 0.875, 0.9583, 0.9167, 1.0, 0.9167, 1.0, 0.9167, 0.9583, 0.9167, 0.08333, 0.875, 0.04167, 0.875, 0.04167, 0.875, 0.08333, 0.875, 0.8333, 0.875, 0.8333, 0.9167, 0.7917, 0.9167, 0.7917, 0.875, 0.5833, 0.9167, 0.625, 0.9167, 0.625, 0.9167, 0.5833, 0.9167, 0.7917, 0.8333, 0.8333, 0.8333, 0.8333, 0.8333, 0.7917, 0.8333, 0.875, 0.875, 0.875, 0.9167, 0.8333, 0.9167, 0.8333, 0.875, 0.2083, 0.9167, 0.25, 0.9167, 0.25, 0.9167, 0.2083, 0.9167, 0.5, 0.8333, 0.5417, 0.8333, 0.5417, 0.8333, 0.5, 0.8333, 0.9167, 0.875, 0.9167, 0.9167, 0.875, 0.9167, 0.875, 0.875, 0.7917, 0.9583, 0.75, 0.9583, 0.75, 0.9583, 0.7917, 0.9583, 1.0, 0.875, 0.9583, 0.875, 0.9583, 0.875, 1.0, 0.875, 0.9583, 0.875, 0.9583, 0.9167, 0.9167, 0.9167, 0.9167, 0.875, 0.4167, 0.9583, 0.375, 0.9583, 0.375, 0.9583, 0.4167, 0.9583, 0.625, 0.875, 0.5833, 0.875, 0.5833, 0.875, 0.625, 0.875, 1.0, 0.875, 1.0, 0.9167, 0.9583, 0.9167, 0.9583, 0.875, 0.04167, 0.9583, -1.863e-07, 0.9583, -1.863e-07, 0.9583, 0.04167, 0.9583, 0.04167, 0.9167, 0.04167, 0.9583, -1.863e-07, 0.9583, -1.863e-07, 0.9167, 0.08333, 0.9167, 0.08333, 0.9583, 0.04167, 0.9583, 0.04167, 0.9167, 0.125, 0.9167, 0.125, 0.9583, 0.08333, 0.9583, 0.08333, 0.9167, 0.1667, 0.9167, 0.1667, 0.9583, 0.125, 0.9583, 0.125, 0.9167, 0.2083, 0.9167, 0.2083, 0.9583, 0.1667, 0.9583, 0.1667, 0.9167, 0.25, 0.9167, 0.25, 0.9583, 0.2083, 0.9583, 0.2083, 0.9167, 0.2917, 0.9167, 0.2917, 0.9583, 0.25, 0.9583, 0.25, 0.9167, 0.3333, 0.9167, 0.3333, 0.9583, 0.2917, 0.9583, 0.2917, 0.9167, 0.375, 0.9167, 0.375, 0.9583, 0.3333, 0.9583, 0.3333, 0.9167, 0.4167, 0.9167, 0.4167, 0.9583, 0.375, 0.9583, 0.375, 0.9167, 0.4583, 0.9167, 0.4583, 0.9583, 0.4167, 0.9583, 0.4167, 0.9167, 0.5, 0.9167, 0.5, 0.9583, 0.4583, 0.9583, 0.4583, 0.9167, 0.5417, 0.9167, 0.5417, 0.9583, 0.5, 0.9583, 0.5, 0.9167, 0.5833, 0.9167, 0.5833, 0.9583, 0.5417, 0.9583, 0.5417, 0.9167, 0.625, 0.9167, 0.625, 0.9583, 0.5833, 0.9583, 0.5833, 0.9167, 0.6667, 0.9167, 0.6667, 0.9583, 0.625, 0.9583, 0.625, 0.9167, 0.7083, 0.9167, 0.7083, 0.9583, 0.6667, 0.9583, 0.6667, 0.9167, 0.75, 0.9167, 0.75, 0.9583, 0.7083, 0.9583, 0.7083, 0.9167, 0.7917, 0.9167, 0.7917, 0.9583, 0.75, 0.9583, 0.75, 0.9167, 0.8333, 0.9167, 0.8333, 0.9583, 0.7917, 0.9583, 0.7917, 0.9167, 0.875, 0.9167, 0.875, 0.9583, 0.8333, 0.9583, 0.8333, 0.9167, 0.9167, 0.9167, 0.9167, 0.9583, 0.875, 0.9583, 0.875, 0.9167, 0.9583, 0.9167, 0.9583, 0.9583, 0.9167, 0.9583, 0.9167, 0.9167, 1.0, 0.9167, 1.0, 0.9583, 0.9583, 0.9583, 0.9583, 0.9167, 0.875, 0.9583, 0.8333, 0.9583, 0.8333, 0.9583, 0.875, 0.9583, 0.2917, 0.9167, 0.3333, 0.9167, 0.3333, 0.9167, 0.2917, 0.9167, 0.6667, 0.9167, 0.7083, 0.9167, 0.7083, 0.9167, 0.6667, 0.9167, 0.3333, 0.9583, 0.2917, 0.9583, 0.2917, 0.9583, 0.3333, 0.9583, 0.7083, 0.9583, 0.6667, 0.9583, 0.6667, 0.9583, 0.7083, 0.9583, 0.125, 0.9167, 0.1667, 0.9167, 0.1667, 0.9167, 0.125, 0.9167, 0.5, 0.9167, 0.5417, 0.9167, 0.5417, 0.9167, 0.5, 0.9167, 0.875, 0.9167, 0.9167, 0.9167, 0.9167, 0.9167, 0.875, 0.9167, 0.1667, 0.9583, 0.125, 0.9583, 0.125, 0.9583, 0.1667, 0.9583, 0.5417, 0.9583, 0.5, 0.9583, 0.5, 0.9583, 0.5417, 0.9583, 0.9167, 0.9583, 0.875, 0.9583, 0.875, 0.9583, 0.9167, 0.9583, 0.3333, 0.9167, 0.375, 0.9167, 0.375, 0.9167, 0.3333, 0.9167, 0.7083, 0.9167, 0.75, 0.9167, 0.75, 0.9167, 0.7083, 0.9167, 0.375, 0.9583, 0.3333, 0.9583, 0.3333, 0.9583, 0.375, 0.9583, 0.75, 0.9583, 0.7083, 0.9583, 0.7083, 0.9583, 0.75, 0.9583, 0.1667, 0.9167, 0.2083, 0.9167, 0.2083, 0.9167, 0.1667, 0.9167, 0.5417, 0.9167, 0.5833, 0.9167, 0.5833, 0.9167, 0.5417, 0.9167, 0.9167, 0.9167, 0.9583, 0.9167, 0.9583, 0.9167, 0.9167, 0.9167, 0.2083, 0.9583, 0.1667, 0.9583, 0.1667, 0.9583, 0.2083, 0.9583, 0.5833, 0.9583, 0.5417, 0.9583, 0.5417, 0.9583, 0.5833, 0.9583, 0.9583, 0.9583, 0.9167, 0.9583, 0.9167, 0.9583, 0.9583, 0.9583, -1.863e-07, 0.9167, 0.04167, 0.9167, 0.04167, 0.9167, -1.863e-07, 0.9167, 0.375, 0.9167, 0.4167, 0.9167, 0.4167, 0.9167, 0.375, 0.9167, 0.75, 0.9167, 0.7917, 0.9167, 0.7917, 0.9167, 0.75, 0.9167, 0.04167, 0.8333, 0.04167, 0.875, -1.863e-07, 0.875, -1.863e-07, 0.8333, 0.08333, 0.8333, 0.08333, 0.875, 0.04167, 0.875, 0.04167, 0.8333, 0.125, 0.8333, 0.125, 0.875, 0.08333, 0.875, 0.08333, 0.8333, 0.1667, 0.8333, 0.1667, 0.875, 0.125, 0.875, 0.125, 0.8333, 0.2083, 0.8333, 0.2083, 0.875, 0.1667, 0.875, 0.1667, 0.8333, 0.25, 0.8333, 0.25, 0.875, 0.2083, 0.875, 0.2083, 0.8333, 0.2917, 0.8333, 0.2917, 0.875, 0.25, 0.875, 0.25, 0.8333, 0.3333, 0.8333, 0.3333, 0.875, 0.2917, 0.875, 0.2917, 0.8333, 0.375, 0.8333, 0.375, 0.875, 0.3333, 0.875, 0.3333, 0.8333, 0.4167, 0.8333, 0.4167, 0.875, 0.375, 0.875, 0.375, 0.8333, 0.4583, 0.8333, 0.4583, 0.875, 0.4167, 0.875, 0.4167, 0.8333, 0.5, 0.8333, 0.5, 0.875, 0.4583, 0.875, 0.4583, 0.8333, 0.5417, 0.8333, 0.5417, 0.875, 0.5, 0.875, 0.5, 0.8333, 0.5833, 0.8333, 0.5833, 0.875, 0.5417, 0.875, 0.5417, 0.8333, 0.625, 0.8333, 0.625, 0.875, 0.5833, 0.875, 0.5833, 0.8333, 0.6667, 0.8333, 0.6667, 0.875, 0.625, 0.875, 0.625, 0.8333, 0.7083, 0.8333, 0.7083, 0.875, 0.6667, 0.875, 0.6667, 0.8333, 0.75, 0.8333, 0.75, 0.875, 0.7083, 0.875, 0.7083, 0.8333, 0.7917, 0.8333, 0.7917, 0.875, 0.75, 0.875, 0.75, 0.8333, 0.8333, 0.8333, 0.8333, 0.875, 0.7917, 0.875, 0.7917, 0.8333, 0.875, 0.8333, 0.875, 0.875, 0.8333, 0.875, 0.8333, 0.8333, 0.9167, 0.8333, 0.9167, 0.875, 0.875, 0.875, 0.875, 0.8333, 0.9583, 0.8333, 0.9583, 0.875, 0.9167, 0.875, 0.9167, 0.8333, 1.0, 0.8333, 1.0, 0.875, 0.9583, 0.875, 0.9583, 0.8333, 0.9167, 0.8333, 0.9583, 0.8333, 0.9583, 0.8333, 0.9167, 0.8333, 0.1667, 0.875, 0.125, 0.875, 0.125, 0.875, 0.1667, 0.875, 0.08333, 0.8333, 0.125, 0.8333, 0.125, 0.8333, 0.08333, 0.8333, 0.5417, 0.875, 0.5, 0.875, 0.5, 0.875, 0.5417, 0.875, 0.9167, 0.875, 0.875, 0.875, 0.875, 0.875, 0.9167, 0.875, 0.375, 0.8333, 0.4167, 0.8333, 0.4167, 0.8333, 0.375, 0.8333, 0.6667, 0.8333, 0.7083, 0.8333, 0.7083, 0.8333, 0.6667, 0.8333, 0.375, 0.875, 0.3333, 0.875, 0.3333, 0.875, 0.375, 0.875, 0.75, 0.875, 0.7083, 0.875, 0.7083, 0.875, 0.75, 0.875, 0.9583, 0.8333, 1.0, 0.8333, 1.0, 0.8333, 0.9583, 0.8333, 0.125, 0.8333, 0.1667, 0.8333, 0.1667, 0.8333, 0.125, 0.8333, 0.4167, 0.8333, 0.4583, 0.8333, 0.4583, 0.8333, 0.4167, 0.8333, 0.2083, 0.875, 0.1667, 0.875, 0.1667, 0.875, 0.2083, 0.875, 0.5833, 0.875, 0.5417, 0.875, 0.5417, 0.875, 0.5833, 0.875, 0.7083, 0.8333, 0.75, 0.8333, 0.75, 0.8333, 0.7083, 0.8333, 0.9583, 0.875, 0.9167, 0.875, 0.9167, 0.875, 0.9583, 0.875, 0.1667, 0.8333, 0.2083, 0.8333, 0.2083, 0.8333, 0.1667, 0.8333, 0.04167, 0.875, -1.863e-07, 0.875, -1.863e-07, 0.875, 0.04167, 0.875, 0.4167, 0.875, 0.375, 0.875, 0.375, 0.875, 0.4167, 0.875, 0.4583, 0.8333, 0.5, 0.8333, 0.5, 0.8333, 0.4583, 0.8333, 0.7917, 0.875, 0.75, 0.875, 0.75, 0.875, 0.7917, 0.875, 0.75, 0.8333, 0.7917, 0.8333, 0.7917, 0.8333, 0.75, 0.8333, 0.25, 0.875, 0.2083, 0.875, 0.2083, 0.875, 0.25, 0.875, 0.2083, 0.8333, 0.25, 0.8333, 0.25, 0.8333, 0.2083, 0.8333, 1.0, 0.5833, 1.0, 0.625, 0.9583, 0.625, 0.9583, 0.5833, 0.9583, 0.5833, 0.9583, 0.625, 0.9167, 0.625, 0.9167, 0.5833, 0.9167, 0.5833, 0.9167, 0.625, 0.875, 0.625, 0.875, 0.5833, 0.875, 0.5833, 0.875, 0.625, 0.8333, 0.625, 0.8333, 0.5833, 0.8333, 0.5833, 0.8333, 0.625, 0.7917, 0.625, 0.7917, 0.5833, 0.7917, 0.5833, 0.7917, 0.625, 0.75, 0.625, 0.75, 0.5833, 0.75, 0.5833, 0.75, 0.625, 0.7083, 0.625, 0.7083, 0.5833, 0.7083, 0.5833, 0.7083, 0.625, 0.6667, 0.625, 0.6667, 0.5833, 0.6667, 0.5833, 0.6667, 0.625, 0.625, 0.625, 0.625, 0.5833, 0.625, 0.5833, 0.625, 0.625, 0.5833, 0.625, 0.5833, 0.5833, 0.5833, 0.5833, 0.5833, 0.625, 0.5417, 0.625, 0.5417, 0.5833, 0.5417, 0.5833, 0.5417, 0.625, 0.5, 0.625, 0.5, 0.5833, 0.5, 0.5833, 0.5, 0.625, 0.4583, 0.625, 0.4583, 0.5833, 0.4583, 0.5833, 0.4583, 0.625, 0.4167, 0.625, 0.4167, 0.5833, 0.4167, 0.5833, 0.4167, 0.625, 0.375, 0.625, 0.375, 0.5833, 0.375, 0.5833, 0.375, 0.625, 0.3333, 0.625, 0.3333, 0.5833, 0.3333, 0.5833, 0.3333, 0.625, 0.2917, 0.625, 0.2917, 0.5833, 0.2917, 0.5833, 0.2917, 0.625, 0.25, 0.625, 0.25, 0.5833, 0.25, 0.5833, 0.25, 0.625, 0.2083, 0.625, 0.2083, 0.5833, 0.2083, 0.5833, 0.2083, 0.625, 0.1667, 0.625, 0.1667, 0.5833, 0.1667, 0.5833, 0.1667, 0.625, 0.125, 0.625, 0.125, 0.5833, 0.125, 0.5833, 0.125, 0.625, 0.08333, 0.625, 0.08333, 0.5833, 0.08333, 0.5833, 0.08333, 0.625, 0.04167, 0.625, 0.04167, 0.5833, 0.04167, 0.5833, 0.04167, 0.625, -1.863e-07, 0.625, -1.863e-07, 0.5833, 0.9583, 0.625, 0.9167, 0.625, 0.9167, 0.625, 0.9583, 0.625, 0.5833, 0.625, 0.5417, 0.625, 0.5417, 0.625, 0.5833, 0.625, 0.2083, 0.625, 0.1667, 0.625, 0.1667, 0.625, 0.2083, 0.625, 0.7083, 0.5833, 0.75, 0.5833, 0.75, 0.5833, 0.7083, 0.5833, 0.3333, 0.5833, 0.375, 0.5833, 0.375, 0.5833, 0.3333, 0.5833, 0.75, 0.625, 0.7083, 0.625, 0.7083, 0.625, 0.75, 0.625, 0.375, 0.625, 0.3333, 0.625, 0.3333, 0.625, 0.375, 0.625, 0.875, 0.5833, 0.9167, 0.5833, 0.9167, 0.5833, 0.875, 0.5833, 0.5, 0.5833, 0.5417, 0.5833, 0.5417, 0.5833, 0.5, 0.5833, 0.125, 0.5833, 0.1667, 0.5833, 0.1667, 0.5833, 0.125, 0.5833, 0.9167, 0.625, 0.875, 0.625, 0.875, 0.625, 0.9167, 0.625, 0.5417, 0.625, 0.5, 0.625, 0.5, 0.625, 0.5417, 0.625, 0.1667, 0.625, 0.125, 0.625, 0.125, 0.625, 0.1667, 0.625, 0.6667, 0.5833, 0.7083, 0.5833, 0.7083, 0.5833, 0.6667, 0.5833, 0.2917, 0.5833, 0.3333, 0.5833, 0.3333, 0.5833, 0.2917, 0.5833, 0.7083, 0.625, 0.6667, 0.625, 0.6667, 0.625, 0.7083, 0.625, 0.3333, 0.625, 0.2917, 0.625, 0.2917, 0.625, 0.3333, 0.625, 0.8333, 0.5833, 0.875, 0.5833, 0.875, 0.5833, 0.8333, 0.5833, 0.4583, 0.5833, 0.5, 0.5833, 0.5, 0.5833, 0.4583, 0.5833, 0.08333, 0.5833, 0.125, 0.5833, 0.125, 0.5833, 0.08333, 0.5833, 0.875, 0.625, 0.8333, 0.625, 0.8333, 0.625, 0.875, 0.625, 0.5, 0.625, 0.4583, 0.625, 0.4583, 0.625, 0.5, 0.625, 0.125, 0.625, 0.08333, 0.625, 0.08333, 0.625, 0.125, 0.625, 0.625, 0.5833, 0.6667, 0.5833, 0.6667, 0.5833, 0.625, 0.5833, 1.0, 0.5, 1.0, 0.5417, 0.9583, 0.5417, 0.9583, 0.5, 0.9583, 0.5, 0.9583, 0.5417, 0.9167, 0.5417, 0.9167, 0.5, 0.9167, 0.5, 0.9167, 0.5417, 0.875, 0.5417, 0.875, 0.5, 0.875, 0.5, 0.875, 0.5417, 0.8333, 0.5417, 0.8333, 0.5, 0.8333, 0.5, 0.8333, 0.5417, 0.7917, 0.5417, 0.7917, 0.5, 0.7917, 0.5, 0.7917, 0.5417, 0.75, 0.5417, 0.75, 0.5, 0.75, 0.5, 0.75, 0.5417, 0.7083, 0.5417, 0.7083, 0.5, 0.7083, 0.5, 0.7083, 0.5417, 0.6667, 0.5417, 0.6667, 0.5, 0.6667, 0.5, 0.6667, 0.5417, 0.625, 0.5417, 0.625, 0.5, 0.625, 0.5, 0.625, 0.5417, 0.5833, 0.5417, 0.5833, 0.5, 0.5833, 0.5, 0.5833, 0.5417, 0.5417, 0.5417, 0.5417, 0.5, 0.5417, 0.5, 0.5417, 0.5417, 0.5, 0.5417, 0.5, 0.5, 0.5, 0.5, 0.5, 0.5417, 0.4583, 0.5417, 0.4583, 0.5, 0.4583, 0.5, 0.4583, 0.5417, 0.4167, 0.5417, 0.4167, 0.5, 0.4167, 0.5, 0.4167, 0.5417, 0.375, 0.5417, 0.375, 0.5, 0.375, 0.5, 0.375, 0.5417, 0.3333, 0.5417, 0.3333, 0.5, 0.3333, 0.5, 0.3333, 0.5417, 0.2917, 0.5417, 0.2917, 0.5, 0.2917, 0.5, 0.2917, 0.5417, 0.25, 0.5417, 0.25, 0.5, 0.25, 0.5, 0.25, 0.5417, 0.2083, 0.5417, 0.2083, 0.5, 0.2083, 0.5, 0.2083, 0.5417, 0.1667, 0.5417, 0.1667, 0.5, 0.1667, 0.5, 0.1667, 0.5417, 0.125, 0.5417, 0.125, 0.5, 0.125, 0.5, 0.125, 0.5417, 0.08333, 0.5417, 0.08333, 0.5, 0.08333, 0.5, 0.08333, 0.5417, 0.04167, 0.5417, 0.04167, 0.5, 0.04167, 0.5, 0.04167, 0.5417, -1.863e-07, 0.5417, -1.863e-07, 0.5, 0.375, 0.5417, 0.3333, 0.5417, 0.3333, 0.5417, 0.375, 0.5417, 0.87, 0.4578, 0.8121, 0.4818, 0.8121, 0.4818, 0.87, 0.4578, 0.8121, 0.01818, 0.87, 0.04215, 0.87, 0.04215, 0.8121, 0.01818, 0.5422, 0.37, 0.5182, 0.3121, 0.5182, 0.3121, 0.5422, 0.37, 0.9167, 0.5417, 0.875, 0.5417, 0.875, 0.5417, 0.9167, 0.5417, 0.5417, 0.5417, 0.5, 0.5417, 0.5, 0.5417, 0.5417, 0.5417, 0.1667, 0.5417, 0.125, 0.5417, 0.125, 0.5417, 0.1667, 0.5417, 0.9818, 0.1879, 0.99, 0.25, 0.99, 0.25, 0.9818, 0.1879, 0.5422, 0.13, 0.5803, 0.08029, 0.5803, 0.08029, 0.5422, 0.13, 0.7083, 0.5417, 0.6667, 0.5417, 0.6667, 0.5417, 0.7083, 0.5417, 0.3333, 0.5417, 0.2917, 0.5417, 0.2917, 0.5417, 0.3333, 0.5417, 0.9197, 0.4197, 0.87, 0.4578, 0.87, 0.4578, 0.9197, 0.4197, 0.75, 0.01, 0.8121, 0.01818, 0.8121, 0.01818, 0.75, 0.01, 0.5803, 0.4197, 0.5422, 0.37, 0.5422, 0.37, 0.5803, 0.4197, 0.875, 0.5417, 0.8333, 0.5417, 0.8333, 0.5417, 0.875, 0.5417, 0.5, 0.5417, 0.4583, 0.5417, 0.4583, 0.5417, 0.5, 0.5417, 0.125, 0.5417, 0.08333, 0.5417, 0.08333, 0.5417, 0.125, 0.5417, 0.9578, 0.13, 0.9818, 0.1879, 0.9818, 0.1879, 0.9578, 0.13, 0.5182, 0.1879, 0.5422, 0.13, 0.5422, 0.13, 0.5182, 0.1879, 0.6667, 0.5417, 0.625, 0.5417, 0.625, 0.5417, 0.6667, 0.5417, 0.2917, 0.5417, 0.25, 0.5417, 0.25, 0.5417, 0.2917, 0.5417, 0.9578, 0.37, 0.9197, 0.4197, 0.9197, 0.4197, 0.9578, 0.37, 0.6879, 0.01818, 0.75, 0.01, 0.75, 0.01, 0.6879, 0.01818, 0.63, 0.4578, 0.5803, 0.4197, 0.5803, 0.4197, 0.63, 0.4578])
me_cylinder_001.materials.append(mat_pencil_metal)
me_cylinder_001.use_remesh_fix_poles = True
me_cylinder_001.use_remesh_preserve_attributes = False
me_cylinder_001.update()
me_cylinder_002 = bpy.data.meshes.new('Cylinder.002')
me_cylinder_002.from_pydata([(0.0, 0.005, -0.003), (0.001294, 0.00483, -0.003), (0.0025, 0.00433, -0.003), (0.003536, 0.003536, -0.003), (0.00433, 0.0025, -0.003), (0.00483, 0.001294, -0.003), (0.005, -2.186e-10, -0.003), (0.00483, -0.001294, -0.003), (0.00433, -0.0025, -0.003), (0.003536, -0.003536, -0.003), (0.0025, -0.00433, -0.003), (0.001294, -0.00483, -0.003), (-4.371e-10, -0.005, -0.003), (-0.001294, -0.00483, -0.003), (-0.0025, -0.00433, -0.003), (-0.003536, -0.003536, -0.003), (-0.00433, -0.0025, -0.003), (-0.00483, -0.001294, -0.003), (-0.005, 5.962e-11, -0.003), (-0.00483, 0.001294, -0.003), (-0.00433, 0.0025, -0.003), (-0.003536, 0.003536, -0.003), (-0.0025, 0.00433, -0.003), (-0.001294, 0.00483, -0.003), (-1.294e-11, 0.003, 0.00661), (0.0007765, 0.002898, 0.00661), (0.0015, 0.002598, 0.00661), (0.002121, 0.002121, 0.00661), (0.002598, 0.0015, 0.00661), (0.002898, 0.0007765, 0.00661), (0.003, -1.398e-10, 0.00661), (0.002898, -0.0007765, 0.00661), (0.002598, -0.0015, 0.00661), (0.002121, -0.002121, 0.00661), (0.0015, -0.002598, 0.00661), (0.0007765, -0.002898, 0.00661), (-2.752e-10, -0.003, 0.00661), (-0.0007765, -0.002898, 0.00661), (-0.0015, -0.002598, 0.00661), (-0.002121, -0.002121, 0.00661), (-0.002598, -0.0015, 0.00661), (-0.002898, -0.0007765, 0.00661), (-0.003, 2.715e-11, 0.00661), (-0.002898, 0.0007765, 0.00661), (-0.002598, 0.0015, 0.00661), (-0.002121, 0.002121, 0.00661), (-0.0015, 0.002598, 0.00661), (-0.0007765, 0.002898, 0.00661), (0.0, 0.005, 0.005023), (-3.421e-12, 0.004471, 0.005875), (0.001157, 0.004319, 0.005875), (0.001294, 0.00483, 0.005023), (0.002236, 0.003872, 0.005875), (0.0025, 0.00433, 0.005023), (0.003162, 0.003162, 0.005875), (0.003536, 0.003536, 0.005023), (0.003872, 0.002236, 0.005875), (0.00433, 0.0025, 0.005023), (0.004319, 0.001157, 0.005875), (0.00483, 0.001294, 0.005023), (0.004471, -1.977e-10, 0.005875), (0.005, -2.186e-10, 0.005023), (0.004319, -0.001157, 0.005875), (0.00483, -0.001294, 0.005023), (0.003872, -0.002236, 0.005875), (0.00433, -0.0025, 0.005023), (0.003162, -0.003162, 0.005875), (0.003536, -0.003536, 0.005023), (0.002236, -0.003872, 0.005875), (0.0025, -0.00433, 0.005023), (0.001157, -0.004319, 0.005875), (0.001294, -0.00483, 0.005023), (-3.943e-10, -0.004471, 0.005875), (-4.371e-10, -0.005, 0.005023), (-0.001157, -0.004319, 0.005875), (-0.001294, -0.00483, 0.005023), (-0.002236, -0.003872, 0.005875), (-0.0025, -0.00433, 0.005023), (-0.003162, -0.003162, 0.005875), (-0.003536, -0.003536, 0.005023), (-0.003872, -0.002236, 0.005875), (-0.00433, -0.0025, 0.005023), (-0.004319, -0.001157, 0.005875), (-0.00483, -0.001294, 0.005023), (-0.004471, 5.104e-11, 0.005875), (-0.005, 5.962e-11, 0.005023), (-0.004319, 0.001157, 0.005875), (-0.00483, 0.001294, 0.005023), (-0.003872, 0.002236, 0.005875), (-0.00433, 0.0025, 0.005023), (-0.003162, 0.003162, 0.005875), (-0.003536, 0.003536, 0.005023), (-0.002236, 0.003872, 0.005875), (-0.0025, 0.00433, 0.005023), (-0.001157, 0.004319, 0.005875), (-0.001294, 0.00483, 0.005023)], [], [(52, 50, 25, 26), (56, 54, 27, 28), (58, 56, 28, 29), (60, 58, 29, 30), (62, 60, 30, 31), (64, 62, 31, 32), (66, 64, 32, 33), (68, 66, 33, 34), (70, 68, 34, 35), (72, 70, 35, 36), (74, 72, 36, 37), (76, 74, 37, 38), (78, 76, 38, 39), (80, 78, 39, 40), (82, 80, 40, 41), (84, 82, 41, 42), (86, 84, 42, 43), (88, 86, 43, 44), (90, 88, 44, 45), (92, 90, 45, 46), (94, 92, 46, 47), (49, 94, 47, 24), (54, 52, 26, 27), (8, 65, 67, 9), (23, 95, 48, 0), (1, 51, 53, 2), (16, 81, 83, 17), (9, 67, 69, 10), (2, 53, 55, 3), (17, 83, 85, 18), (10, 69, 71, 11), (3, 55, 57, 4), (18, 85, 87, 19), (11, 71, 73, 12), (4, 57, 59, 5), (19, 87, 89, 20), (12, 73, 75, 13), (5, 59, 61, 6), (20, 89, 91, 21), (13, 75, 77, 14), (6, 61, 63, 7), (21, 91, 93, 22), (14, 77, 79, 15), (7, 63, 65, 8), (22, 93, 95, 23), (0, 48, 51, 1), (15, 79, 81, 16), (25, 24, 47, 46, 45, 44, 43, 42, 41, 40, 39, 38, 37, 36, 35, 34, 33, 32, 31, 30, 29, 28, 27, 26), (51, 48, 49, 50), (53, 51, 50, 52), (55, 53, 52, 54), (57, 55, 54, 56), (59, 57, 56, 58), (61, 59, 58, 60), (63, 61, 60, 62), (65, 63, 62, 64), (67, 65, 64, 66), (69, 67, 66, 68), (71, 69, 68, 70), (73, 71, 70, 72), (75, 73, 72, 74), (77, 75, 74, 76), (79, 77, 76, 78), (81, 79, 78, 80), (83, 81, 80, 82), (85, 83, 82, 84), (87, 85, 84, 86), (89, 87, 86, 88), (91, 89, 88, 90), (93, 91, 90, 92), (95, 93, 92, 94), (48, 95, 94, 49), (50, 49, 24, 25)])
me_cylinder_002.polygons.foreach_set('use_smooth', [True] * 73)
_uv = me_cylinder_002.uv_layers.new(name='UVMap')
_uv.uv.foreach_set('vector', [0.9167, 0.8305, 0.9583, 0.8305, 0.9583, 0.8305, 0.9167, 0.8305, 0.8333, 0.8305, 0.875, 0.8305, 0.875, 0.8305, 0.8333, 0.8305, 0.7917, 0.8305, 0.8333, 0.8305, 0.8333, 0.8305, 0.7917, 0.8305, 0.75, 0.8305, 0.7917, 0.8305, 0.7917, 0.8305, 0.75, 0.8305, 0.7083, 0.8305, 0.75, 0.8305, 0.75, 0.8305, 0.7083, 0.8305, 0.6667, 0.8305, 0.7083, 0.8305, 0.7083, 0.8305, 0.6667, 0.8305, 0.625, 0.8305, 0.6667, 0.8305, 0.6667, 0.8305, 0.625, 0.8305, 0.5833, 0.8305, 0.625, 0.8305, 0.625, 0.8305, 0.5833, 0.8305, 0.5417, 0.8305, 0.5833, 0.8305, 0.5833, 0.8305, 0.5417, 0.8305, 0.5, 0.8305, 0.5417, 0.8305, 0.5417, 0.8305, 0.5, 0.8305, 0.4583, 0.8305, 0.5, 0.8305, 0.5, 0.8305, 0.4583, 0.8305, 0.4167, 0.8305, 0.4583, 0.8305, 0.4583, 0.8305, 0.4167, 0.8305, 0.375, 0.8305, 0.4167, 0.8305, 0.4167, 0.8305, 0.375, 0.8305, 0.3333, 0.8305, 0.375, 0.8305, 0.375, 0.8305, 0.3333, 0.8305, 0.2917, 0.8305, 0.3333, 0.8305, 0.3333, 0.8305, 0.2917, 0.8305, 0.25, 0.8305, 0.2917, 0.8305, 0.2917, 0.8305, 0.25, 0.8305, 0.2083, 0.8305, 0.25, 0.8305, 0.25, 0.8305, 0.2083, 0.8305, 0.1667, 0.8305, 0.2083, 0.8305, 0.2083, 0.8305, 0.1667, 0.8305, 0.125, 0.8305, 0.1667, 0.8305, 0.1667, 0.8305, 0.125, 0.8305, 0.08333, 0.8305, 0.125, 0.8305, 0.125, 0.8305, 0.08333, 0.8305, 0.04167, 0.8305, 0.08333, 0.8305, 0.08333, 0.8305, 0.04167, 0.8305, -1.863e-07, 0.8305, 0.04167, 0.8305, 0.04167, 0.8305, -1.863e-07, 0.8305, 0.875, 0.8305, 0.9167, 0.8305, 0.9167, 0.8305, 0.875, 0.8305, 0.6667, 0.5, 0.6667, 0.808, 0.625, 0.808, 0.625, 0.5, 0.04167, 0.5, 0.04167, 0.808, -1.863e-07, 0.808, -1.863e-07, 0.5, 0.9583, 0.5, 0.9583, 0.808, 0.9167, 0.808, 0.9167, 0.5, 0.3333, 0.5, 0.3333, 0.808, 0.2917, 0.808, 0.2917, 0.5, 0.625, 0.5, 0.625, 0.808, 0.5833, 0.808, 0.5833, 0.5, 0.9167, 0.5, 0.9167, 0.808, 0.875, 0.808, 0.875, 0.5, 0.2917, 0.5, 0.2917, 0.808, 0.25, 0.808, 0.25, 0.5, 0.5833, 0.5, 0.5833, 0.808, 0.5417, 0.808, 0.5417, 0.5, 0.875, 0.5, 0.875, 0.808, 0.8333, 0.808, 0.8333, 0.5, 0.25, 0.5, 0.25, 0.808, 0.2083, 0.808, 0.2083, 0.5, 0.5417, 0.5, 0.5417, 0.808, 0.5, 0.808, 0.5, 0.5, 0.8333, 0.5, 0.8333, 0.808, 0.7917, 0.808, 0.7917, 0.5, 0.2083, 0.5, 0.2083, 0.808, 0.1667, 0.808, 0.1667, 0.5, 0.5, 0.5, 0.5, 0.808, 0.4583, 0.808, 0.4583, 0.5, 0.7917, 0.5, 0.7917, 0.808, 0.75, 0.808, 0.75, 0.5, 0.1667, 0.5, 0.1667, 0.808, 0.125, 0.808, 0.125, 0.5, 0.4583, 0.5, 0.4583, 0.808, 0.4167, 0.808, 0.4167, 0.5, 0.75, 0.5, 0.75, 0.808, 0.7083, 0.808, 0.7083, 0.5, 0.125, 0.5, 0.125, 0.808, 0.08333, 0.808, 0.08333, 0.5, 0.4167, 0.5, 0.4167, 0.808, 0.375, 0.808, 0.375, 0.5, 0.7083, 0.5, 0.7083, 0.808, 0.6667, 0.808, 0.6667, 0.5, 0.08333, 0.5, 0.08333, 0.808, 0.04167, 0.808, 0.04167, 0.5, 1.0, 0.5, 1.0, 0.808, 0.9583, 0.808, 0.9583, 0.5, 0.375, 0.5, 0.375, 0.808, 0.3333, 0.808, 0.3333, 0.5, 0.9583, 0.8305, -1.863e-07, 0.8305, 0.04167, 0.8305, 0.08333, 0.8305, 0.125, 0.8305, 0.1667, 0.8305, 0.2083, 0.8305, 0.25, 0.8305, 0.2917, 0.8305, 0.3333, 0.8305, 0.375, 0.8305, 0.4167, 0.8305, 0.4583, 0.8305, 0.5, 0.8305, 0.5417, 0.8305, 0.5833, 0.8305, 0.625, 0.8305, 0.6667, 0.8305, 0.7083, 0.8305, 0.75, 0.8305, 0.7917, 0.8305, 0.8333, 0.8305, 0.875, 0.8305, 0.9167, 0.8305, 0.9583, 0.808, 1.0, 0.808, 1.0, 0.8305, 0.9583, 0.8305, 0.9167, 0.808, 0.9583, 0.808, 0.9583, 0.8305, 0.9167, 0.8305, 0.875, 0.808, 0.9167, 0.808, 0.9167, 0.8305, 0.875, 0.8305, 0.8333, 0.808, 0.875, 0.808, 0.875, 0.8305, 0.8333, 0.8305, 0.7917, 0.808, 0.8333, 0.808, 0.8333, 0.8305, 0.7917, 0.8305, 0.75, 0.808, 0.7917, 0.808, 0.7917, 0.8305, 0.75, 0.8305, 0.7083, 0.808, 0.75, 0.808, 0.75, 0.8305, 0.7083, 0.8305, 0.6667, 0.808, 0.7083, 0.808, 0.7083, 0.8305, 0.6667, 0.8305, 0.625, 0.808, 0.6667, 0.808, 0.6667, 0.8305, 0.625, 0.8305, 0.5833, 0.808, 0.625, 0.808, 0.625, 0.8305, 0.5833, 0.8305, 0.5417, 0.808, 0.5833, 0.808, 0.5833, 0.8305, 0.5417, 0.8305, 0.5, 0.808, 0.5417, 0.808, 0.5417, 0.8305, 0.5, 0.8305, 0.4583, 0.808, 0.5, 0.808, 0.5, 0.8305, 0.4583, 0.8305, 0.4167, 0.808, 0.4583, 0.808, 0.4583, 0.8305, 0.4167, 0.8305, 0.375, 0.808, 0.4167, 0.808, 0.4167, 0.8305, 0.375, 0.8305, 0.3333, 0.808, 0.375, 0.808, 0.375, 0.8305, 0.3333, 0.8305, 0.2917, 0.808, 0.3333, 0.808, 0.3333, 0.8305, 0.2917, 0.8305, 0.25, 0.808, 0.2917, 0.808, 0.2917, 0.8305, 0.25, 0.8305, 0.2083, 0.808, 0.25, 0.808, 0.25, 0.8305, 0.2083, 0.8305, 0.1667, 0.808, 0.2083, 0.808, 0.2083, 0.8305, 0.1667, 0.8305, 0.125, 0.808, 0.1667, 0.808, 0.1667, 0.8305, 0.125, 0.8305, 0.08333, 0.808, 0.125, 0.808, 0.125, 0.8305, 0.08333, 0.8305, 0.04167, 0.808, 0.08333, 0.808, 0.08333, 0.8305, 0.04167, 0.8305, -1.863e-07, 0.808, 0.04167, 0.808, 0.04167, 0.8305, -1.863e-07, 0.8305, 0.9583, 0.8305, 1.0, 0.8305, 1.0, 0.8305, 0.9583, 0.8305])
me_cylinder_002.materials.append(mat_pencil_rubber)
me_cylinder_002.use_remesh_fix_poles = True
me_cylinder_002.use_remesh_preserve_attributes = False
me_cylinder_002.update()

# ---- objects
ob_pencil = bpy.data.objects.new('Pencil', me_cylinder)
ob_rubbercover = bpy.data.objects.new('RubberCover', me_cylinder_001)
ob_rubber = bpy.data.objects.new('Rubber', me_cylinder_002)

# ---- transforms, parenting, visibility, modifiers, constraints
ob_pencil.location = (0.0, 0.0, 0.0)
ob_rubbercover.location = (0.0, 0.0, 0.091)
ob_rubber.location = (0.0, 0.0, 0.099)
ob_rubber.scale = (0.9, 0.9, 1.0)

# ---- collection membership
col_pencil.objects.link(ob_pencil)
col_pencil.objects.link(ob_rubbercover)
col_pencil.objects.link(ob_rubber)

# ---- scene / render settings (as saved in the file)
scene.frame_start = 1; scene.frame_end = 250; scene.frame_set(1)
scene.render.engine = 'BLENDER_EEVEE_NEXT'
scene.cycles.sampling_pattern = 'TABULATED_SOBOL'
scene.cycles.use_light_tree = False
scene.view_settings.view_transform = 'Filmic'
bpy.context.view_layer.update()

# ---- added for rendering (the .blend has no active camera and no usable light): camera, sun
cam_auto = bpy.data.cameras.new('AutoCamera')
cam_auto.lens = 50.0
cam_auto.sensor_width = 36.0
cam_auto.clip_end = 1000.0
ob_auto_camera = bpy.data.objects.new('AutoCamera', cam_auto)
scene.collection.objects.link(ob_auto_camera)
ob_auto_camera.location = (0.19447, -0.233364, 0.156381)
ob_auto_camera.rotation_euler = (1.09748, -7.21219e-08, 0.694738)
scene.camera = ob_auto_camera
light_auto_sun = bpy.data.lights.new('AutoSun', 'SUN')
light_auto_sun.energy = 3.0
light_auto_sun.angle = 0.0523599
ob_auto_sun = bpy.data.objects.new('AutoSun', light_auto_sun)
scene.collection.objects.link(ob_auto_sun)
ob_auto_sun.rotation_euler = (0.872665, 0.174533, 0.523599)
bpy.context.view_layer.update()

